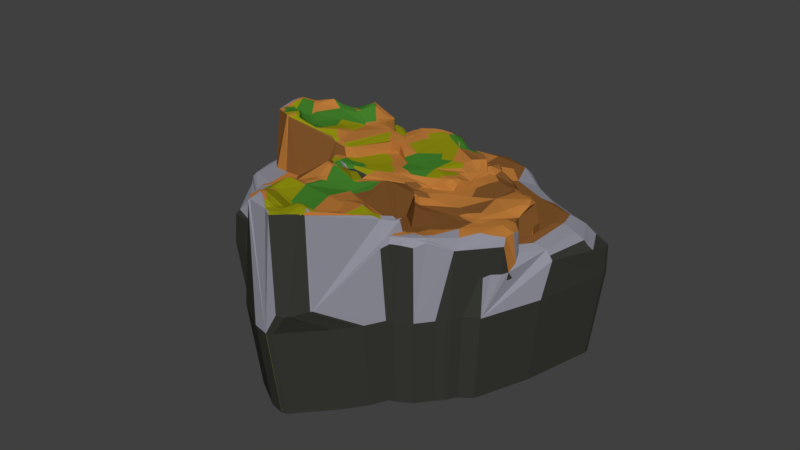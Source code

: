 # Source: island01-rocky_sands.blend  (saved by Blender 2.80.75; exported with 4.5.12 LTS)
import bpy
from mathutils import Matrix  # noqa: F401  (used for matrix-valued properties, if any)

bpy.ops.wm.read_factory_settings(use_empty=True)
scene = bpy.context.scene
scene.name = 'Scene'

# ---- collections
col_collection_1 = bpy.data.collections.new('Collection 1'); scene.collection.children.link(col_collection_1)

# ---- materials (node trees are filled in below, after node groups)
mat_material = bpy.data.materials.new('Material')
mat_material.alpha_threshold = 0.0
mat_material.use_transparent_shadow = False
mat_material.diffuse_color = (0.03817, 0.03968, 0.03248, 1.0)
mat_material.roughness = 0.5
mat_material.specular_intensity = 0.0
mat_material_006 = bpy.data.materials.new('Material.006')
mat_material_006.alpha_threshold = 0.0
mat_material_006.use_transparent_shadow = False
mat_material_006.diffuse_color = (0.281, 0.281, 0.3343, 1.0)
mat_material_006.roughness = 0.5
mat_material_006.specular_intensity = 0.0
mat_material_000 = bpy.data.materials.new('Material.000')
mat_material_000.alpha_threshold = 0.0
mat_material_000.use_transparent_shadow = False
mat_material_000.diffuse_color = (0.4869, 0.1917, 0.04073, 1.0)
mat_material_000.roughness = 0.5
mat_material_000.specular_intensity = 0.0
mat_material_012 = bpy.data.materials.new('Material.012')
mat_material_012.alpha_threshold = 0.0
mat_material_012.use_transparent_shadow = False
mat_material_012.diffuse_color = (0.281, 0.2804, 0.005805, 1.0)
mat_material_012.roughness = 0.5
mat_material_012.specular_intensity = 0.0
mat_material_013 = bpy.data.materials.new('Material.013')
mat_material_013.alpha_threshold = 0.0
mat_material_013.use_transparent_shadow = False
mat_material_013.diffuse_color = (0.0541, 0.214, 0.02455, 1.0)
mat_material_013.roughness = 0.5
mat_material_013.specular_intensity = 0.0
mat_material_007 = bpy.data.materials.new('Material.007')
mat_material_007.alpha_threshold = 0.0
mat_material_007.use_transparent_shadow = False
mat_material_007.diffuse_color = (0.02519, 0.09306, 0.0137, 1.0)
mat_material_007.roughness = 0.5
mat_material_007.specular_intensity = 0.01181
mat_material_002 = bpy.data.materials.new('Material.002')
mat_material_002.alpha_threshold = 0.0
mat_material_002.use_transparent_shadow = False
mat_material_002.diffuse_color = (0.2266, 0.09403, 0.02557, 1.0)
mat_material_002.roughness = 0.5
mat_material_002.specular_intensity = 0.0

# ---- material node trees

# ---- world
world_world = bpy.data.worlds.new('World'); scene.world = world_world
world_world.color = (0.05088, 0.05088, 0.05088)
world_world.use_sun_shadow = False
world_world.sun_shadow_jitter_overblur = 0.0
world_world.cycles.sampling_method = 'MANUAL'

# ---- meshes
me_sphere_004 = bpy.data.meshes.new('Sphere.004')
me_sphere_004.from_pydata([(-0.8304, -0.6891, 0.6241), (-0.6327, -0.07467, 0.4899), (0.09517, 0.546, 0.7208), (0.04196, 0.5977, 0.7128), (0.6825, -0.8668, 0.8132), (-0.1637, -1.341, 0.76), (0.02488, -1.349, 0.5285), (0.1962, -1.205, 0.8014), (0.3488, -0.7112, 0.7276), (0.09115, -0.4898, 0.7148), (-0.6995, -1.043, 0.2373), (-0.5375, -1.202, 0.3899), (0.2198, -1.238, 0.8062), (-0.5253, -1.266, -0.03662), (-0.4824, -1.274, 0.02127), (0.2715, 0.5275, 0.6873), (0.8708, -0.8343, 0.8477), (-0.4533, -0.5786, 0.6417), (-0.1536, -1.263, 0.762), (0.06141, -1.129, 0.7651), (0.6307, -1.114, 0.8439), (-0.752, -0.4131, 0.3429), (-0.3191, -1.37, 0.8092), (0.2105, 0.6371, 0.6989), (0.5424, -1.164, 0.8184), (0.6182, -0.5083, 0.8729), (-0.225, 0.2107, 0.588), (0.4085, -1.2, 0.8329), (0.001472, 0.1035, 0.563), (0.9591, -0.6881, 0.33), (0.8387, -0.8412, 0.8529), (0.1398, -0.7825, 0.2468), (0.7698, -0.9975, 0.8753), (0.00645, -1.23, 0.7468), (-0.2454, 0.4897, 0.2572), (0.8466, -0.7464, 0.8354), (0.3517, -0.3097, 0.4654), (0.5855, -0.6014, 0.818), (0.6995, -0.6658, 0.8394), (0.9296, -0.9449, 0.4741), (0.7644, -0.5547, 0.8503), (0.155, 0.4676, 0.6658), (-0.365, -0.07203, 0.5667), (0.5744, -1.198, 0.8299), (1.73, -0.6929, 0.1305), (1.903, -0.3574, -0.2562), (1.911, -0.1309, -0.1036), (1.343, -0.4902, 0.1487), (1.479, -0.8218, -0.151), (1.888, 0.1441, 0.3157), (1.162, -0.9745, -0.005219), (0.1404, -0.7818, 0.2171), (0.1405, -0.7805, 0.2468), (0.1432, -0.7787, 0.2473), (-0.3717, -0.201, 0.6181), (-0.6122, -0.8873, 0.5472), (-0.2748, -1.362, 0.7973), (-0.1774, -1.298, 0.7859), (-0.2613, -1.393, 0.6912), (-0.6112, -1.124, 0.3048), (0.3508, -1.228, 0.833), (0.41, -1.334, 0.7001), (0.304, -1.215, 0.8326), (0.4499, -1.205, 0.8325), (0.2071, -1.221, 0.8041), (0.1241, -1.236, 0.7704), (0.01285, -1.173, 0.7502), (-0.02346, -1.28, 0.6866), (0.09379, -1.289, 0.665), (0.625, -0.6136, 0.8476), (0.6792, -0.6693, 0.8246), (0.7165, -0.7447, 0.8233), (0.7921, -0.839, 0.8422), (0.7828, -0.7766, 0.8282), (0.8482, -0.7932, 0.8409), (0.8139, -0.9046, 0.8661), (0.8542, -0.8481, 0.8524), (0.874, -0.7949, 0.8391), (0.8253, -0.9792, 0.7747), (0.8995, -0.7967, 0.7461), (0.8275, -0.6719, 0.8403), (0.8924, -0.715, 0.7489), (0.5855, -0.4624, 0.8606), (0.6564, -0.529, 0.8674), (0.6478, -0.455, 0.85), (0.3993, -0.4719, 0.7883), (0.5537, -1.182, 0.8215), (0.7079, -1.087, 0.8661), (0.7086, -1.062, 0.8699), (0.9001, -1.12, 0.3366), (0.792, -1.074, 0.7542), (-0.02278, -0.8429, 0.7036), (0.07822, -0.2972, 0.6286), (-0.1175, -1.231, 0.7686), (-0.2277, -1.307, 0.7981), (-0.3181, -1.182, 0.6566), (-0.3442, -1.409, 0.6291), (-0.1742, -1.305, 0.7671), (0.1575, -1.179, 0.7908), (0.2355, -1.284, 0.708), (0.5182, -0.8095, 0.7504), (0.6286, -0.7525, 0.7937), (0.6509, -0.641, 0.8368), (0.7451, -0.9492, 0.8589), (0.8546, -0.5727, 0.7145), (0.3796, -0.3289, 0.7071), (0.7146, -0.6181, 0.8489), (0.6069, -0.5391, 0.8587), (0.2888, -0.393, 0.7744), (0.5799, -1.147, 0.8251), (0.4566, -1.126, 0.8123), (-0.1185, -0.2791, 0.5965), (-0.2838, -0.9079, 0.6757), (0.8848, -0.8674, 0.7564), (-0.0313, -1.346, 0.6706), (-0.07936, -1.274, 0.7454), (-0.078, -1.231, 0.7467), (0.03681, -1.413, 0.3771), (-0.8008, -0.8365, 0.5288), (-0.9046, -0.6888, 0.1728), (-0.8114, -0.9624, 0.1355), (-0.836, -0.5785, 0.5454), (-0.4906, -0.1661, 0.5118), (-0.605, -0.3854, 0.5584), (-0.4846, -1.277, 0.03593), (-0.5055, -1.269, 0.06297), (-0.4087, -1.262, -0.1455), (-0.4607, -1.279, 0.05634), (-0.7078, -0.6443, 0.6354), (-0.6142, -1.271, 0.021), (0.09156, -1.358, 0.4147), (-0.5029, -0.971, 0.5869), (-0.4901, -1.363, 0.2935), (0.2415, -0.8862, 0.731), (0.6925, -1.272, 0.6486), (-0.1879, -0.5327, 0.6588), (-0.7728, -0.03307, 0.3567), (0.1869, 0.4939, 0.6955), (0.2632, 0.5086, 0.6725), (0.3459, 0.6297, 0.6883), (0.4062, 0.6634, 0.6452), (0.06879, 0.5693, 0.7192), (0.1325, 0.5652, 0.7155), (0.01478, 0.6202, 0.5892), (-0.04342, 0.5862, 0.5946), (0.08915, 0.614, 0.71), (-0.05921, 0.4068, 0.6425), (0.0582, 0.3159, 0.6009), (0.2241, 0.5005, 0.6847), (0.2727, 0.7145, 0.5314), (0.239, 0.5649, 0.697), (0.1147, 0.5197, 0.7066), (-0.02983, 0.4945, 0.681), (-0.2624, 0.36, 0.5105), (-0.5576, 0.1489, 0.4305), (-0.7058, 0.1302, 0.09051), (-0.7454, -0.2694, 0.3362), (0.1393, -0.7821, 0.2541), (-0.4653, 0.04763, 0.5198), (-0.3245, 0.003782, 0.5544), (-0.4669, -0.07654, 0.5177), (-0.07006, -0.05908, 0.5373), (0.0707, -0.1211, 0.5264), (-0.6501, -0.241, 0.4527), (0.2988, -0.1362, 0.565), (-0.1428, -0.1216, 0.5551), (-0.8958, -0.5223, -0.07433), (1.716, -0.3984, 0.05379), (1.852, 0.1714, 0.3037), (1.865, 0.2019, 0.1976), (1.903, -0.238, -0.1887), (1.779, 0.1688, 0.3046), (1.748, 0.01775, 0.163), (1.934, 0.1518, 0.1356), (0.965, -0.4983, 0.1443), (1.819, -0.5717, 0.03531), (1.781, -0.748, -0.3208), (1.919, -0.4945, -0.358), (1.653, -0.7718, 0.05178), (1.601, -0.6329, 0.142), (1.704, -0.2613, 0.09344), (1.998, 0.01298, -0.2), (1.379, -1.049, -0.4935), (1.367, -0.9165, -0.1577), (1.288, -0.8657, -0.04167), (0.1392, -0.7834, 0.2244), (0.1426, -0.7796, 0.2249), (0.1399, -0.7814, 0.2244), (0.8736, -0.5007, 0.2267), (1.065, -0.6432, 0.1902), (0.8399, -1.057, -0.01012), (1.036, -0.9659, 0.1188), (1.127, -0.7766, 0.08188), (1.056, -0.8372, 0.08628), (0.7752, -0.4474, 0.0665), (0.1427, -0.7783, 0.2546), (1.349, -0.7326, 0.06479), (0.9766, -0.7874, 0.4107), (0.1421, -0.7803, 0.2546), (0.9634, -1.1, -0.01636), (0.7447, -0.5032, 0.4471), (-0.9458, -0.6488, -0.03784), (-0.7288, -0.528, 0.5942), (-0.4776, -0.2162, 0.578), (-0.4812, -1.275, 0.0764), (-0.7381, -1.08, -0.06612), (-0.7222, -0.7957, 0.5936), (-0.5794, -1.012, 0.4985), (-0.3878, -1.037, 0.6533), (-0.2266, -1.384, 0.7346), (-0.3022, -1.43, 0.5702), (-0.18, -1.289, 0.7777), (-0.623, -1.199, 0.07409), (0.3165, -1.223, 0.8334), (0.3262, -1.284, 0.7687), (0.2741, -1.194, 0.8174), (-0.07163, -1.213, 0.7543), (0.04009, -1.305, 0.5978), (0.6811, -0.7258, 0.8106), (0.84, -0.8997, 0.8392), (0.8819, -0.7209, 0.7979), (0.9157, -0.6792, 0.6491), (0.7654, -0.4898, 0.6685), (0.07843, -1.398, 0.2814), (0.5541, -1.364, 0.5767), (-0.8761, -0.7661, 0.423), (-0.2295, -0.1607, 0.6006), (-0.4808, -1.261, -0.08107), (0.1421, -1.217, 0.778), (0.4192, -0.8932, 0.7498), (0.7727, -0.6671, 0.841), (0.8138, -0.7979, 0.8382), (0.7904, -0.8961, 0.8586), (0.6371, -0.573, 0.8623), (0.512, -0.4602, 0.8368), (0.2291, -0.3207, 0.7153), (0.9389, -1.142, 0.04887), (0.8044, -1.158, 0.6039), (0.7808, -1.047, 0.8223), (-0.0449, -1.298, 0.7084), (-0.5572, -1.364, 0.0652), (-0.3559, -1.33, 0.6679), (-0.02417, -1.388, 0.5699), (0.5272, -0.7246, 0.7603), (-0.1863, -0.7707, 0.6701), (-0.8012, -0.1478, 0.2667), (0.1415, -0.7801, 0.2569), (0.4122, 0.6505, 0.6674), (0.3896, 0.7056, 0.5187), (0.1369, 0.6997, 0.4832), (0.02612, 0.6175, 0.6562), (-0.7094, 0.06671, 0.3096), (-0.05644, 0.3024, 0.6049), (0.1594, 0.526, 0.7102), (0.03475, 0.5238, 0.6994), (-0.1016, 0.4961, 0.6207), (-0.4487, 0.1778, 0.5009), (0.1835, 0.2682, 0.6017), (-0.2124, -0.05963, 0.5519), (-0.4227, -0.01828, 0.5248), (-0.5201, -0.1528, 0.5033), (-0.7301, -0.3085, 0.3229), (1.779, -0.8053, -0.5314), (1.54, -0.7271, 0.1007), (1.927, -0.0397, -0.4171), (1.73, -0.5413, 0.1001), (1.793, -0.2903, 0.005035), (1.835, 0.2213, 0.2411), (1.92, 0.1967, 0.07661), (1.967, -0.1956, -0.4194), (1.818, -0.6747, -0.07057), (1.883, 0.08967, 0.1743), (0.9927, -0.4179, 0.1576), (1.313, -1.038, -0.227), (1.386, -0.8772, -0.171), (0.1392, -0.7825, 0.2335), (0.1419, -0.7796, 0.2338), (0.9122, -1.107, -0.1053), (0.7298, -0.4657, 0.1138), (0.8535, -0.5153, 0.1699), (0.8976, -0.5667, 0.2791), (0.9678, -1.041, -0.006007), (1.025, -0.8616, 0.1849), (1.153, -0.7344, 0.1133), (1.143, -0.826, 0.03691), (0.3644, -0.1473, 1.03), (0.3923, -0.2113, 1.023), (0.6282, -0.2655, 1.133), (0.8309, -0.03448, 1.126), (0.3176, 0.4839, 1.076), (0.3616, 0.5553, 1.084), (0.3673, 0.5443, 1.094), (0.4158, 0.5067, 1.126), (0.2963, 0.401, 1.068), (0.7465, -0.2813, 1.155), (0.7909, -0.2442, 1.168), (0.7485, -0.2943, 1.148), (1.019, -0.2762, 1.132), (1.264, -0.4267, 1.175), (1.172, -0.2901, 1.245), (1.047, -0.1611, 1.166), (1.087, -0.1659, 1.202), (1.022, -0.2346, 1.152), (1.744, -0.1784, 1.078), (1.291, -0.2247, 1.553), (1.309, -0.1955, 1.574), (1.281, -0.2097, 1.547), (1.361, -0.2154, 1.6), (1.344, -0.1932, 1.594), (1.415, -0.2244, 1.606), (1.403, -0.2232, 1.608), (1.412, -0.2377, 1.605), (1.407, -0.2077, 1.601), (1.4, -0.2372, 1.607), (1.397, -0.2613, 1.586), (1.378, -0.1642, 1.584), (1.423, 0.00311, 1.403), (1.324, -0.01027, 1.428), (1.131, -0.4597, 1.092), (1.139, -0.4606, 1.102), (1.711, -0.003594, 1.138), (1.868, 0.8319, 1.669), (1.141, 0.8539, 1.348), (1.079, 0.8765, 1.383), (1.04, 0.9781, 1.618), (0.961, 0.6733, 1.276), (0.8227, 0.8085, 1.405), (0.7265, 0.5362, 1.371), (0.7542, 0.5296, 1.379), (0.9615, 0.4832, 1.296), (0.9353, 0.4266, 1.296), (0.8624, 0.3033, 1.181), (0.7494, 0.3579, 1.175), (0.7645, 0.3322, 1.164), (1.722, 0.307, 1.498), (1.75, 0.3573, 1.518), (1.655, 0.3454, 1.688), (1.72, 0.5664, 1.629), (1.698, 0.4861, 1.668), (1.711, 0.5604, 1.633), (1.755, 0.5703, 1.605), (1.631, 0.3625, 1.725), (1.639, 0.3589, 1.719), (1.624, 0.3714, 1.719), (1.613, 0.3371, 1.702), (1.621, 0.33, 1.695), (1.607, 0.3461, 1.704), (1.512, 0.2649, 1.508), (1.508, 0.241, 1.482), (1.439, 0.2033, 1.425), (1.527, 0.2019, 1.458), (1.561, 0.2192, 1.481), (1.456, 0.09231, 1.403), (1.417, 0.04476, 1.4), (1.369, 0.07345, 1.395), (1.348, 0.06842, 1.39), (1.479, 0.07035, 1.391), (1.472, 0.04583, 1.381), (1.631, 0.5792, 1.606), (1.479, 0.6646, 1.412), (1.44, 0.7471, 1.383), (1.3, 0.9628, 1.766), (1.277, 0.9529, 1.763), (1.433, 0.9853, 1.615), (1.545, 1.01, 1.698), (1.458, 1.032, 1.661), (1.509, 1.05, 1.681), (1.648, 0.9859, 1.788), (1.593, 1.069, 1.695), (1.63, 0.9865, 1.786), (1.677, 0.8543, 1.826), (1.716, 0.8808, 1.822), (1.702, 0.8813, 1.826), (1.407, 1.144, 1.698), (1.53, 1.162, 1.701), (1.511, 1.158, 1.706), (1.505, 1.229, 1.668), (1.521, 1.23, -0.3543), (1.308, 1.196, 1.719), (1.17, 1.183, 1.72), (1.198, 1.178, 1.735), (1.224, 1.04, 1.809), (1.205, 1.028, 1.808), (1.18, 1.05, 1.803), (1.229, 1.005, 1.805), (1.169, 0.9881, 1.735), (1.131, 1.125, 1.751), (1.075, 1.018, 1.679), (1.178, 0.3506, 1.281), (1.312, 0.06796, 1.373), (1.938, 0.3052, 1.334), (1.973, 0.378, 1.316), (1.968, 0.3512, 1.322), (1.737, 0.6296, 1.635), (1.721, 0.8219, 1.829), (1.733, 0.7932, 1.817), (1.759, 0.7954, 1.808), (1.776, 0.8093, 1.798), (1.764, 0.8237, 1.809), (1.775, 0.7963, 1.795), (1.71, 0.8022, 1.82), (1.692, 0.6094, 1.63), (1.71, 0.6176, 1.633), (1.688, 0.6471, 1.641), (1.845, 0.9502, 1.64), (1.097, 0.006228, 1.111), (1.048, 0.0241, 1.08), (0.5196, 0.5868, 1.123), (0.5396, 0.543, 1.148), (0.5047, 0.578, 1.116), (0.5088, 0.5341, 1.133), (0.9674, -0.2153, 1.147), (1.026, 0.01318, 1.071), (1.041, 0.01156, 1.075), (1.034, 0.01156, 1.073), (1.029, 0.03733, 1.072), (0.5492, -0.4193, 0.9643), (0.3328, 0.5268, 1.074), (1.19, -0.3608, 1.197), (1.059, -0.1597, 1.174), (1.348, -0.1738, 1.59), (1.367, -0.1812, 1.596), (1.388, -0.2359, 1.606), (1.398, -0.25, 1.601), (1.41, 0.001424, 1.411), (1.14, 0.8106, 1.312), (1.158, 0.8348, 1.331), (1.213, 0.7258, 1.293), (0.8749, 0.8654, 1.421), (0.8714, 0.892, 1.434), (0.9856, 0.829, 1.369), (0.7618, 0.5027, 1.366), (0.7347, 0.5103, 1.361), (1.054, 0.4275, 1.276), (0.8088, 0.2875, 1.145), (1.816, 0.3863, 1.44), (1.651, 0.3625, 1.709), (1.668, 0.3994, 1.697), (1.503, 0.2133, 1.457), (1.472, 0.2646, 1.462), (1.463, 0.3024, 1.464), (1.584, 0.223, 1.483), (1.382, 0.04121, 1.403), (1.63, 0.6098, 1.598), (1.419, 0.7489, 1.365), (1.399, 1.008, 1.663), (1.295, 0.9365, 1.503), (1.44, 1.016, 1.648), (1.48, 0.9691, 1.64), (1.43, 1.067, 1.681), (1.542, 1.103, 1.686), (1.588, 1.11, 1.68), (1.538, 1.058, 1.687), (1.575, 1.02, 1.718), (1.612, 0.9847, 1.778), (1.372, 1.181, 1.701), (1.512, 1.209, 1.684), (1.157, 1.165, 1.736), (1.134, 1.167, 1.71), (1.277, 0.9915, 1.793), (1.251, 0.9817, 1.793), (1.23, 0.945, 1.507), (1.212, 0.9937, 1.793), (1.164, 1.037, 1.795), (1.174, 1.088, 1.79), (1.158, 1.071, 1.791), (1.106, 1.086, 1.743), (1.122, 1.026, 1.742), (1.1, 1.008, 1.679), (0.6038, 0.5738, 1.23), (0.6009, 0.6407, 1.241), (1.802, 0.7362, 1.725), (1.755, 0.7838, 1.804), (1.741, 0.8232, 1.824), (1.729, 0.6502, 1.653), (1.719, 0.6215, 1.635), (1.691, 0.6316, 1.635), (1.615, 1.251, -0.5021), (1.831, 0.9396, 1.677), (0.5176, 0.5361, 1.136), (1.023, -0.1607, 1.156), (1.75, 0.8397, 1.818), (1.705, 0.8378, 1.831), (1.787, 0.6438, 1.618), (1.701, 0.5852, 1.63), (1.692, 0.582, 1.63), (1.678, 0.578, 1.629), (1.054, 1.002, 1.651), (1.651, 0.6615, 1.624), (1.45, 0.02588, 1.386), (1.44, 0.02519, 1.392), (1.32, -0.1591, 1.569), (1.387, -0.2496, 1.601), (1.161, -0.4771, 1.095), (1.675, 0.04295, 1.16), (1.677, 0.07687, 1.148), (1.976, 0.604, 1.274), (0.9976, 0.3975, 1.262), (1.375, 1.042, 1.712), (1.145, 1.056, 1.786), (1.742, 0.7818, 1.808), (0.5214, 0.6076, 1.113), (1.684, 0.8304, 1.824), (1.408, 0.781, 1.37), (1.648, 0.627, 1.611), (1.367, 0.02096, 1.411), (1.021, 0.05443, 1.073), (0.9901, 0.07689, 1.072), (0.401, -0.274, 0.5627), (0.4924, 0.7045, 0.3217), (0.4068, -0.302, 0.4321), (0.6748, -0.4688, 0.4503), (0.4215, -0.344, 0.4622), (0.7359, -0.4503, 0.2897), (0.4174, -0.3337, 0.4354), (0.4186, -0.3389, 0.4145), (0.4176, -0.3377, 0.3924), (0.4128, -0.3249, 0.3691), (1.799, 0.2117, 0.2817), (1.764, 0.1903, 0.2963), (1.745, 0.1788, 0.3011), (1.662, 0.08912, 0.1947), (1.688, 0.09425, 0.2082), (1.632, 0.1141, 0.2058), (1.681, 0.07574, 0.1897), (1.681, 0.0737, 0.1879), (1.52, 0.05185, 0.2173), (1.679, 0.04914, 0.1835), (1.829, 0.2302, 0.2317), (0.7122, -0.4668, 0.1955), (1.043, -0.3188, 0.1739), (1.079, -0.3791, 0.1591), (0.8929, -0.3864, 0.1679), (1.85, 0.2375, -0.537), (0.7244, -0.4654, 0.1314), (0.7277, -0.4649, 0.1147), (1.395, -0.3827, 0.1591), (1.453, -0.3638, 0.1456), (1.719, -0.01283, 0.1646), (1.723, -0.03835, 0.1618), (1.7, -0.2378, 0.1054), (1.319, -0.4089, 0.1551), (1.251, -0.3133, 0.1626), (1.249, -0.3206, 0.1621), (0.8136, -0.4242, 0.1304), (1.749, -0.1624, 0.08179), (1.736, -0.2062, 0.07857), (1.154, -0.4764, 0.148), (1.133, -0.4628, 0.149), (1.111, -0.4295, 0.1518), (0.7775, -0.4435, 0.07387), (0.7703, -0.4473, 0.06405), (0.7739, -0.4456, 0.06628), (0.4056, 0.6107, 0.6843), (0.3001, 0.4993, 0.6806), (0.3054, 0.5155, 0.6819), (0.4395, 0.6405, 0.6572), (0.2924, 0.4786, 0.6637), (0.2659, 0.3995, 0.6469), (0.2546, 0.3667, 0.6359), (0.261, 0.3367, 0.6263), (0.3351, -0.03681, 0.5901), (0.3705, -0.1842, 0.6), (0.3775, -0.2003, 0.5956), (0.6931, -0.4457, 0.7184), (0.4202, -0.3343, 0.5335), (0.4292, -0.3461, 0.7292), (0.4359, -0.3633, 0.7705), (0.4464, -0.3916, 0.8133), (0.564, -0.4618, 0.8536), (0.5503, -0.4672, 0.8485), (0.5319, -0.4608, 0.8433), (0.6386, -0.4515, 0.8485), (0.6435, -0.4518, 0.8469), (0.5774, -0.4569, 0.8575), (0.5128, -0.4546, 0.8367), (-0.1748, -1.422, -1.038), (-0.3707, -1.466, -1.038), (-0.2903, -1.466, -1.038), (-0.4494, -1.434, -1.038), (-0.8202, -0.03238, -1.038), (-0.7733, 0.06804, -1.038), (-0.7557, -0.3672, -1.038), (-0.7679, -0.4249, -1.038), (-0.7577, -0.3811, -1.038), (-0.8246, -0.1657, -1.038), (-0.714, -1.105, -1.038), (-0.6864, -1.088, -1.038), (-0.6726, -1.108, -1.038), (-0.6272, -1.2, -1.038), (-0.8977, -0.7697, -1.038), (-0.8408, -0.9352, -1.038), (-0.6982, 0.146, -1.038), (-0.5477, -1.396, -1.038), (-0.4622, -1.279, -1.038), (-0.4773, -1.278, -1.038), (-0.6072, -1.295, -1.038), (-0.4743, -1.257, -1.038), (-0.5284, -1.264, -1.038), (-0.9549, -0.672, -1.038), (-0.7395, -1.083, -1.038), (-0.8814, -0.5069, -1.038), (-0.9106, -0.5371, -1.038), (-0.4975, -1.271, -1.038), (-0.334, -1.251, -1.038), (0.126, 0.7057, -1.038), (0.3391, 0.7376, -1.038), (-0.08238, 0.5903, -1.038), (-0.1987, 0.5404, -1.038), (-0.2374, 0.5169, -1.038), (-2.195, -0.6696, -1.586), (-1.965, -1.766, -1.703), (-1.93, -1.743, -1.521), (-1.877, -1.708, -1.338), (-1.771, -1.562, -1.139), (-1.598, -1.67, -1.05), (0.5181, 1.985, -1.885), (0.8625, 2.084, -1.885), (-0.03162, 1.662, -1.703), (0.4849, 1.957, -1.703), (0.851, 2.023, -1.703), (1.244, 1.872, -1.703), (0.7773, 1.868, -1.156), (1.241, 1.763, -1.156), (1.691, 1.454, -1.156), (0.2161, 1.723, -1.014), (0.04094, 1.565, -0.9618), (0.1618, 1.297, -0.7807), (0.3861, 1.315, -0.6319), (0.3436, 1.807, -1.014), (0.6442, 1.811, -0.9618), (0.7127, 1.775, -0.7921), (1.236, 1.746, -0.9742), (1.236, 1.731, -0.7921), (0.7723, 1.56, -0.6079), (1.242, 1.674, -0.6611), (0.6477, 1.11, -0.6464), (1.626, 1.411, -0.7921), (2.114, 0.9133, -0.9742), (2.054, 0.8737, -0.7921), (1.549, 1.305, -0.6043), (-1.65, -2.742, -1.941), (-1.618, -2.79, -1.941), (-1.739, -2.491, -1.882), (-1.304, -2.752, -1.882), (-0.06376, -2.498, -1.885), (0.4053, -2.588, -1.885), (-1.718, -2.423, -1.703), (-1.657, -2.383, -1.521), (-1.23, -2.695, -1.703), (-1.209, -2.63, -1.521), (-0.5772, -2.494, -1.521), (-1.535, -2.303, -1.338), (-1.33, -2.219, -1.16), (-1.035, -2.332, -1.102), (-1.143, -2.524, -1.338), (-1.079, -2.435, -1.223), (-0.6238, -2.423, -1.338), (-0.7226, -2.344, -1.16), (-0.07301, -2.439, -1.521), (-0.08377, -2.408, -1.338), (-0.07039, -2.349, -1.156), (1.016, -2.427, -1.521), (0.3833, -2.496, -1.338), (0.4049, -2.45, -1.156), (0.9854, -2.38, -1.338), (0.9558, -2.335, -1.156), (-1.376, -2.009, -1.05), (-0.9633, -1.978, -1.025), (-0.5807, -2.192, -1.039), (0.02772, -2.082, -0.9745), (0.375, -2.142, -0.8552), (0.633, -1.767, -0.8036), (0.4561, -2.379, -0.9742), (0.4771, -2.298, -0.8552), (0.9099, -2.265, -0.9742), (0.8417, -2.078, -0.8013), (1.871, -1.131, -1.885), (2.307, -0.6512, -1.885), (1.778, -1.147, -1.684), (1.709, -1.149, -1.521), (1.52, -1.324, -1.294), (1.484, -1.321, -1.156), (1.681, -1.134, -1.339), (1.684, -0.9501, -1.156), (2.408, 0.2875, -1.156), (2.254, -0.5713, -1.338), (2.233, -0.5389, -1.156), (2.526, -0.2083, -1.338), (2.497, -0.1963, -1.156), (1.51, -1.931, -1.521), (1.703, -1.514, -1.703), (1.684, -1.505, -1.521), (1.5, -1.792, -1.321), (1.415, -1.84, -1.156), (1.654, -1.487, -1.37), (1.401, -1.352, -0.9742), (1.126, -1.35, -0.8107), (1.664, -0.9197, -0.9742), (2.365, 0.2592, -0.9742), (2.271, 0.2286, -0.8062), (2.194, -0.4802, -0.9742), (2.105, -0.4045, -0.8062), (2.44, -0.1686, -0.9742), (2.394, -0.1478, -0.8763), (2.102, 0.4108, -0.6593), (1.314, -1.844, -0.9742), (1.176, -1.842, -0.8355), (-1.39, -1.662, 0.1093), (-1.883, -1.038, -0.0561), (-2.019, 0.1334, 0.2286), (-2.109, 0.1144, 0.2187), (-0.2645, -1.428, 0.2769), (-0.9614, -0.5819, 0.2212), (-0.9376, -1.772, -0.3675), (-0.6641, -1.714, -0.1793), (-0.5901, -1.746, -0.7051), (-0.5527, -1.707, -0.6338), (-1.879, 0.3012, 0.1873), (-1.244, -1.2, 0.1311), (-1.619, -1.393, -0.2373), (-0.3416, -1.607, 0.3376), (-2.033, 0.314, 0.2015), (-1.896, -0.4246, 0.06486), (-1.63, -0.2664, 0.03408), (-2.195, -0.254, -0.3429), (-0.9669, -0.1915, -0.08628), (-1.898, 0.1408, 0.1608), (-1.702, -0.7621, 0.03861), (0.3717, 0.9562, -0.4991), (0.1471, 1.364, -0.9759), (-0.07946, 1.527, -0.7877), (-0.1013, 0.6997, -0.4767), (-0.3766, 1.693, -0.2709), (-1.575, -0.8575, 0.102), (-1.037, -1.575, 0.01456), (-0.3193, -1.556, 0.3228), (-0.2789, -1.563, 0.192), (-0.7948, -1.736, -0.2842), (-1.167, -0.463, 0.1149), (-0.3437, -1.469, 0.3239), (-0.5337, -1.476, 0.1494), (-0.319, -1.659, 0.1155), (-0.928, -0.1761, 0.2117), (-0.9248, -0.3131, 0.2946), (-1.321, -0.6519, 0.07537), (-0.7907, -1.253, 0.173), (-1.219, -1.733, -0.008076), (-1.441, -1.738, -0.447), (-1.097, -1.83, -0.4929), (-1.507, -1.592, 0.01233), (-1.692, -0.9553, -0.02908), (-1.546, -1.223, 0.02839), (-0.5508, -1.712, -0.6157), (-0.5735, -1.728, -0.5824), (-0.5143, -1.624, -0.8394), (-0.5327, -1.689, -0.5905), (-1.352, -1.506, 0.1232), (-0.6463, -1.84, -0.6341), (-0.8766, -1.521, 0.06343), (-0.4663, -1.777, -0.2982), (-0.1768, -1.422, 0.1301), (-1.109, -0.8971, 0.1521), (-2.022, -1.153, -0.2203), (-1.903, 0.1916, 0.1974), (-1.865, 0.2798, 0.169), (-1.933, 0.4476, 0.1886), (-1.926, 0.5325, 0.1354), (-2.061, 0.1223, 0.2265), (-2.013, 0.1847, 0.222), (-2.15, 0.1021, 0.06636), (-2.155, 0.0191, 0.07297), (-2.093, 0.1739, 0.2152), (-1.983, -0.1203, 0.132), (-1.809, -0.06249, 0.08081), (-1.884, 0.2341, 0.1841), (-2.07, 0.4309, -0.004888), (-1.94, 0.2936, 0.1992), (-1.979, 0.1353, 0.211), (-2.052, -0.02995, 0.1795), (-2.074, -0.3604, -0.0307), (-2.061, -0.8076, -0.1293), (-2.143, -0.9721, -0.5484), (-1.761, -1.287, -0.2456), (-1.894, -0.7826, -0.0192), (-1.752, -0.6686, 0.02343), (-1.768, -0.8696, -0.0218), (-1.513, -0.4513, 0.002295), (-1.353, -0.3498, -0.01106), (-1.725, -1.17, -0.1019), (-1.181, -0.1266, 0.03652), (-1.499, -0.5687, 0.02432), (-1.606, -1.615, -0.7516), (0.06093, 1.145, -0.5937), (-0.4292, 1.675, -0.2856), (-0.4513, 1.71, -0.4164), (0.02474, 1.446, -0.8926), (-0.4764, 1.599, -0.2845), (-0.3433, 1.463, -0.459), (-0.3531, 1.745, -0.4929), (0.3086, 1.13, -0.6165), (0.4635, 0.9711, -1.055), (0.2983, 1.286, -1.101), (0.4, 0.8239, -0.5962), (0.2221, 0.866, -0.485), (-0.08768, 1.227, -0.5448), (-0.1669, 1.715, -0.9066), (0.4953, 0.3529, -1.268), (-1.511, -1.753, -0.7066), (-1.485, -1.448, 0.07253), (-1.632, -0.9765, 0.05253), (-0.5214, -1.656, -0.7716), (-0.5502, -1.707, -0.5658), (-0.927, -1.836, -0.7415), (-1.207, -1.625, 0.07178), (-0.8877, -1.627, -0.04546), (-0.7299, -1.448, 0.1454), (-0.2644, -1.521, 0.2456), (-0.269, -1.63, 0.04285), (-0.7253, -1.8, -0.5687), (-1.343, -1.762, -0.1386), (-1.518, -0.6843, 0.08036), (-0.5644, -1.697, -0.7599), (-1.04, -0.3246, 0.2218), (-0.5118, -1.846, -0.5796), (-0.4082, -1.617, 0.1633), (-0.8643, -1.059, 0.166), (-1.924, -1.261, -0.3312), (-1.908, 0.5297, 0.1627), (-1.98, 0.5444, -0.02053), (-2.148, 0.2816, -0.06436), (-2.14, 0.1118, 0.149), (-2.081, -1.019, -0.2783), (-1.874, -0.1891, 0.08568), (-1.954, 0.1854, 0.2155), (-2.038, 0.05628, 0.2022), (-2.103, -0.1023, 0.1052), (-2.016, -0.6762, -0.04253), (-1.674, 0.03308, 0.08169), (-1.61, -0.5973, 0.02033), (-1.797, -0.7843, -0.01307), (-1.726, -0.9763, -0.03959), (-1.711, -1.298, -0.262), (0.5203, 0.929, -1.315), (0.2765, 0.7386, -0.5359), (-0.1616, 1.607, -1.174), (0.2165, 1.06, -0.5366), (0.002844, 1.297, -0.6538), (-0.4918, 1.692, -0.3628), (-0.4082, 1.762, -0.5656), (0.02515, 1.54, -1.177), (0.4135, 1.059, -0.747), (-0.3243, 1.65, -0.4451), (-0.4159, 0.3904, -0.4657), (-1.124, -0.067, 0.6092), (-1.04, -0.08245, 0.6005), (-0.8223, 0.1219, 0.7366), (-0.9196, 0.4881, 0.7275), (-1.803, 0.3185, 0.6667), (-1.846, 0.4126, 0.6769), (-1.831, 0.4108, 0.689), (-1.759, 0.4347, 0.7284), (-1.733, 0.2398, 0.6567), (-0.7248, 0.2322, 0.7634), (-0.7324, 0.3031, 0.7795), (-0.7102, 0.2253, 0.7553), (-0.5431, 0.5144, 0.7359), (-0.2205, 0.6624, 0.788), (-0.4238, 0.6615, 0.8748), (-0.6416, 0.6224, 0.7774), (-0.6092, 0.6601, 0.8212), (-0.5833, 0.5465, 0.7595), (-0.145, 1.325, 0.6687), (-0.4087, 0.8289, 1.254), (-0.4261, 0.8674, 1.28), (-0.4309, 0.8289, 1.248), (-0.3706, 0.9063, 1.312), (-0.4049, 0.9043, 1.305), (-0.3239, 0.956, 1.32), (-0.3338, 0.9439, 1.323), (-0.3128, 0.943, 1.319), (-0.3469, 0.9585, 1.314), (-0.3214, 0.9314, 1.321), (-0.299, 0.9116, 1.295), (-0.4113, 0.9588, 1.293), (-0.5518, 1.12, 1.07), (-0.6056, 1.01, 1.1), (-0.2785, 0.5029, 0.6862), (-0.2716, 0.5113, 0.6985), (-0.3471, 1.41, 0.7428), (-1.095, 2.145, 1.398), (-1.616, 1.416, 1.002), (-1.682, 1.367, 1.045), (-1.813, 1.397, 1.334), (-1.555, 1.107, 0.9134), (-1.788, 1.058, 1.072), (-1.576, 0.773, 1.031), (-1.55, 0.7968, 1.04), (-1.36, 0.9773, 0.9373), (-1.32, 0.9115, 0.9377), (-1.244, 0.7523, 0.796), (-1.377, 0.6741, 0.7881), (-1.341, 0.6718, 0.7752), (-0.6571, 1.635, 1.187), (-0.6899, 1.698, 1.212), (-0.7428, 1.592, 1.421), (-0.924, 1.811, 1.348), (-0.8572, 1.733, 1.396), (-0.9244, 1.797, 1.353), (-0.904, 1.85, 1.319), (-0.7766, 1.58, 1.466), (-0.7673, 1.586, 1.459), (-0.7906, 1.579, 1.46), (-0.7632, 1.544, 1.438), (-0.7503, 1.547, 1.43), (-0.7766, 1.544, 1.441), (-0.7585, 1.391, 1.199), (-0.7364, 1.371, 1.166), (-0.7457, 1.274, 1.097), (-0.6834, 1.364, 1.137), (-0.6781, 1.41, 1.166), (-0.6205, 1.215, 1.07), (-0.5986, 1.142, 1.066), (-0.6604, 1.113, 1.06), (-0.6697, 1.088, 1.054), (-0.5819, 1.224, 1.054), (-0.5617, 1.2, 1.042), (-1.953, 2.06, -2.188), (-2.012, 1.96, -2.238), (-0.9984, 1.729, 1.319), (-1.19, 1.632, 1.08), (-1.302, 1.648, 1.044), (-1.618, 1.653, 1.517), (-1.624, 1.623, 1.513), (-1.55, 1.805, 1.331), (-1.499, 1.936, 1.434), (-1.581, 1.863, 1.388), (-1.564, 1.927, 1.412), (-1.404, 2.025, 1.544), (-1.527, 2.026, 1.43), (-1.416, 2.007, 1.542), (-1.248, 1.965, 1.591), (-1.249, 2.023, 1.586), (-1.259, 2.009, 1.591), (-1.731, 1.887, 1.433), (-1.665, 2.026, 1.436), (-1.674, 2.004, 1.443), (-1.751, 2.045, 1.397), (-1.852, 1.822, 1.459), (-1.933, 1.671, 1.461), (-1.909, 1.697, 1.479), (-1.75, 1.628, 1.569), (-1.75, 1.6, 1.568), (-1.79, 1.59, 1.562), (-1.711, 1.609, 1.565), (-1.734, 1.536, 1.478), (-1.901, 1.591, 1.498), (-1.83, 1.46, 1.41), (-1.075, 1.108, 0.9196), (-0.6944, 1.051, 1.033), (-0.5069, 1.855, 0.9844), (-0.4925, 1.837, -2.157), (-0.5574, 1.941, 0.9624), (-0.5336, 1.917, 0.9693), (-0.9775, 1.871, 1.356), (-1.185, 1.987, 1.594), (-1.148, 1.98, 1.58), (-1.132, 2.008, 1.569), (-1.135, 2.035, 1.556), (-1.157, 2.033, 1.57), (-1.122, 2.025, 1.553), (-1.173, 1.962, 1.584), (-0.9875, 1.812, 1.349), (-0.9833, 1.836, 1.354), (-1.029, 1.833, 1.363), (-2.062, 1.601, -2.085), (-2.044, 1.494, -2.253), (-1.232, 2.202, 1.362), (-0.7789, 0.7879, 0.7093), (-0.8306, 0.7504, 0.6716), (-1.769, 0.5959, 0.7248), (-1.711, 0.5864, 0.7547), (-1.771, 0.5747, 0.7155), (-1.723, 0.5487, 0.7369), (-0.6408, 0.5036, 0.7535), (-0.8346, 0.7203, 0.6609), (-0.8223, 0.7351, 0.6656), (-0.8274, 0.7275, 0.6627), (-0.8572, 0.7401, 0.6609), (-0.719, -0.06457, 0.5288), (-1.836, 0.3635, 0.6645), (-0.3387, 0.632, 0.8152), (-0.6345, 0.636, 0.7867), (-0.422, 0.9217, 1.3), (-0.4016, 0.9358, 1.307), (-0.3311, 0.9199, 1.32), (-0.3096, 0.9207, 1.314), (-0.5587, 1.106, 1.079), (-1.573, 1.384, 0.9578), (-1.585, 1.42, 0.9812), (-1.436, 1.401, 0.934), (-1.811, 1.151, 1.091), (-1.84, 1.166, 1.108), (-1.697, 1.239, 1.028), (-1.517, 0.7862, 1.024), (-1.543, 0.7636, 1.018), (-1.239, 1.034, 0.9124), (-1.264, 0.6865, 0.752), (-0.674, 1.786, 1.115), (-0.7629, 1.6, 1.446), (-0.7892, 1.643, 1.432), (-0.7121, 1.346, 1.136), (-0.7858, 1.35, 1.142), (-0.8301, 1.367, 1.145), (-0.6658, 1.436, 1.168), (-0.6185, 1.105, 1.07), (-1.031, 1.748, 1.31), (-1.318, 1.629, 1.023), (-1.597, 1.786, 1.39), (-1.595, 1.63, 1.193), (-1.577, 1.832, 1.371), (-1.501, 1.842, 1.361), (-1.637, 1.857, 1.413), (-1.596, 1.997, 1.418), (-1.572, 2.049, 1.411), (-1.553, 1.962, 1.419), (-1.488, 1.974, 1.458), (-1.426, 1.988, 1.531), (-1.793, 1.876, 1.437), (-1.725, 2.039, 1.416), (-1.924, 1.646, 1.48), (-1.941, 1.624, 1.448), (-1.664, 1.649, 1.55), (-1.672, 1.615, 1.55), (-1.648, 1.569, 1.198), (-1.71, 1.584, 1.551), (-1.788, 1.566, 1.553), (-1.833, 1.61, 1.547), (-1.827, 1.582, 1.548), (-1.878, 1.539, 1.489), (-1.805, 1.514, 1.488), (-1.802, 1.479, 1.41), (-1.698, 0.6732, 0.8559), (-1.769, 0.7162, 0.8693), (-1.042, 2.011, 1.466), (-1.123, 1.996, 1.564), (-1.173, 2.009, 1.588), (-1.004, 1.878, 1.378), (-0.9812, 1.848, 1.355), (-1.011, 1.826, 1.355), (-1.819, 2.179, -3.075), (-2.036, 1.417, -2.293), (-1.23, 2.181, 1.407), (-1.719, 0.5591, 0.74), (-0.6587, 0.5977, 0.7652), (-1.183, 2.03, 1.581), (-1.212, 1.982, 1.597), (-0.9576, 1.933, 1.335), (-0.9567, 1.804, 1.35), (-0.9596, 1.793, 1.35), (-0.9649, 1.776, 1.348), (-1.827, 1.428, 1.376), (-1.069, 1.805, 1.342), (-2.063, 1.632, -2.085), (-0.5562, 1.164, 1.048), (-0.5628, 1.152, 1.056), (-0.4562, 0.9033, 1.275), (-0.3174, 0.9097, 1.314), (-0.2398, 0.5221, 0.6898), (-0.4192, 1.406, 0.7705), (-0.4524, 1.431, 0.7552), (-0.7868, 2.099, 0.911), (-1.247, 0.9553, 0.8961), (-2.024, 1.912, -2.125), (-2.031, 1.897, -2.225), (-1.647, 1.784, 1.451), (-1.821, 1.559, 1.541), (-1.13, 1.981, 1.568), (-1.789, 0.6121, 0.7124), (-1.219, 1.955, 1.588), (-1.358, 1.638, 1.029), (-1.036, 1.779, 1.327), (-0.6083, 1.075, 1.08), (-0.8802, 0.7436, 0.6627), (-0.9243, 0.7275, 0.6613), (-0.9696, -0.1165, 0.03369), (-1.909, 0.6489, -0.2634), (-0.9369, -0.1298, -0.1273), (-0.8838, -0.1436, -0.09029), (-0.8972, -0.1407, -0.1233), (-0.891, -0.1431, -0.1491), (-0.893, -0.1433, -0.1763), (-0.9094, -0.1395, -0.205), (-0.5072, 1.648, -0.3128), (-0.5093, 1.597, -0.2947), (-0.5104, 1.57, -0.2889), (-0.4754, 1.424, -0.42), (-0.4629, 1.454, -0.4034), (-0.5217, 1.41, -0.4063), (-0.4488, 1.434, -0.4262), (-0.4468, 1.432, -0.4284), (-0.5348, 1.253, -0.3921), (-0.4229, 1.414, -0.4338), (-0.5051, 1.692, -0.3744), (-0.4832, 0.5096, -0.4456), (-0.3962, 0.5058, -0.4638), (-0.5167, 0.3099, -0.453), (-0.4984, 1.718, -1.322), (-0.4966, 1.733, -2.158), (-0.176, 0.8261, -0.4639), (-0.1549, 0.8993, -0.4805), (-0.3323, 1.412, -0.4571), (-0.3028, 1.399, -0.4605), (-0.1144, 1.239, -0.53), (-0.2013, 0.7304, -0.4688), (-0.3455, 0.727, -0.4595), (-0.3398, 0.7193, -0.4602), (-0.158, 1.34, -0.5592), (-0.1223, 1.297, -0.5631), (-0.2454, 0.5152, -0.4775), (-0.274, 0.5028, -0.4763), (-0.3228, 0.5037, -0.4729), (-1.872, 0.4956, 0.1835), (-1.831, 0.3111, 0.179), (-1.844, 0.3277, 0.1806), (-1.879, 0.5508, 0.1501), (-1.815, 0.2891, 0.1581), (-1.752, 0.2075, 0.1375), (-1.726, 0.1735, 0.1239), (-1.691, 0.1594, 0.1121), (-1.258, -0.0212, 0.06749), (-1.082, -0.08609, 0.0796), (-1.061, -0.09005, 0.07423), (-0.8946, -0.1383, -0.002289), (-0.8764, -0.1372, 0.239), (-0.8542, -0.1421, 0.2898), (-0.818, -0.1508, 0.3426), (-0.1891, -1.495, -1.94), (-0.08351, -1.353, -1.94), (-0.2793, -1.725, -1.94), (-0.2237, -1.643, -1.94), (-2.055, -1.201, -1.94), (-2.126, -1.084, -1.94), (-1.668, -1.365, -1.94), (-1.618, -1.417, -1.94), (-1.656, -1.376, -1.94), (-0.02537, -1.219, -1.94), (-1.922, -1.297, -1.94), (-0.8848, -1.828, -1.94), (-0.8832, -1.789, -1.94), (-0.8528, -1.788, -1.94), (-0.7277, -1.805, -1.94), (-1.354, -1.786, -1.94), (-1.145, -1.842, -1.94), (-2.154, -0.9536, -1.94), (-0.4722, -1.858, -1.94), (-0.5332, -1.69, -1.94), (-0.5446, -1.705, -1.94), (-0.6162, -1.85, -1.94), (-0.5642, -1.688, -1.94), (-0.5945, -1.748, -1.94), (-1.493, -1.778, -1.94), (-0.9243, -1.84, -1.94), (-1.612, -1.589, -1.94), (-1.601, -1.64, -1.94), (-0.5657, -1.721, -1.94), (-0.4739, -1.54, -1.94), (-0.9978, 2.291, -3.079), (-0.6087, 2.136, -3.079), (0.01574, -1.006, -1.94), (-0.02575, -1.073, -1.94), (0.09114, -0.9427, -1.94), (0.1521, -0.881, -1.94), (-0.0004354, -1.101, -1.94), (0.3011, -0.4574, -1.94), (0.2896, -0.2933, -1.94), (0.2876, -0.7352, -1.94), (-2.161, 0.2746, -3.079), (-2.048, 0.5147, -3.079), (-1.982, 0.6012, -3.079), (-2.186, -0.01799, -3.079), (-2.014, 0.9138, -3.079), (-2.215, -0.1713, -3.079), (-2.218, -0.227, -3.079), (-0.4228, 1.791, -3.079), (-0.3377, 1.797, -3.079), (-0.2062, 1.765, -3.079), (-0.4944, 1.755, -3.079), (0.3047, -0.1832, -1.94), (0.3253, 0.1698, -1.94), (0.4354, 0.2496, -1.94), (0.2482, 0.07751, -1.94), (0.2065, -0.08, -1.94), (0.04752, -0.3356, -1.94), (0.2811, -0.1231, -1.94), (0.02004, 1.558, -1.94), (-0.05579, 1.556, -1.94), (-0.1213, 1.691, -3.079), (0.2233, -0.1946, -1.94), (0.3733, 0.6539, -1.94), (0.5137, 0.9002, -1.94), (0.3418, 0.6212, -1.94), (0.3363, 0.5257, -1.94), (0.3464, 0.5196, -1.94), (0.4649, 0.4283, -1.94), (-0.1445, 1.719, -3.079), (0.1324, 1.396, -1.94), (0.1197, 1.409, -1.94), (0.02796, 1.541, -1.94), (-0.4377, -0.956, -1.94), (-0.3116, -0.7881, -1.94), (0.322, 1.27, -1.94), (0.4493, 1.028, -1.94), (0.2734, 1.315, -1.94), (-0.1549, 1.606, -3.079), (-0.1672, 1.607, -3.079), (-0.1608, 1.607, -3.079), (0.5067, 0.3168, -1.94), (0.4936, 0.371, -1.94), (-1.816, 2.181, -3.079), (-1.577, 2.267, -3.079), (0.5236, 0.944, -1.94), (-1.867, 2.101, -3.079), (-1.869, 2.092, -3.079), (-1.99, 1.34, -3.079), (-1.821, 2.176, -3.079), (-0.5358, 2.041, -3.079), (-2.011, 0.9777, -3.079), (0.1147, 1.253, -0.7852), (0.1057, 1.259, -0.7921), (0.04097, 1.435, -0.9037), (0.02478, 1.455, -0.9209), (-0.01562, 1.514, -0.9632), (-0.01655, 1.532, -1.014), (-0.07082, 1.538, -1.208), (-0.09847, 1.644, -3.079), (-1.644, 0.3764, -3.079), (-2.103, -0.1705, -3.079), (-2.2, -0.3987, -3.079), (-2.178, -0.6314, -1.578), (-2.165, -0.7889, -1.562), (-2.152, -0.9576, -1.641), (-0.2458, -1.637, -0.9736), (-0.159, -1.426, -0.9619), (-0.2301, -1.526, -0.9676), (-0.2978, -1.694, -0.9841), (-0.4235, -1.78, -1.001), (-0.5087, -1.612, -0.9917), (-0.9152, -1.779, -1.015), (-0.9027, -1.779, -1.014), (-0.9173, -1.834, -1.017), (-0.9264, -1.837, -1.018), (-0.4993, -1.85, -1.01), (-0.6377, -1.843, -1.011), (-0.5329, -1.689, -0.9971), (-0.549, -1.71, -0.9989), (-0.5911, -1.746, -1.002), (-0.5644, -1.695, -0.9978), (-0.5196, -1.653, -0.994), (-0.5681, -1.725, -1.0), (-0.7261, -1.802, -1.008), (-1.115, -1.835, -1.028), (-1.406, -1.757, -1.042), (-1.506, -1.76, -1.048), (-1.585, -1.646, -1.048), (-1.605, -1.621, -1.05), (-1.618, -1.404, -1.049), (-1.691, -1.33, -1.056), (-1.711, -1.33, -1.058), (-1.607, -1.608, -1.05), (-1.792, -1.316, -1.081), (-1.923, -1.281, -1.219), (-1.882, -1.292, -1.17), (-2.005, -1.224, -1.338), (-2.046, -1.187, -1.444), (-2.13, -1.06, -1.637), (0.2077, 1.239, -0.7788), (0.24, 1.23, -0.7691), (0.4128, 1.06, -0.7492), (0.4139, 1.058, -0.7494), (0.4035, 0.9925, -0.771), (0.3216, 0.7315, -0.6234), (0.1297, 0.7037, -0.5197), (0.2675, 0.7244, -0.5391), (0.002715, 0.6333, -0.5194), (-0.1562, 0.5447, -0.4514), (-0.1129, 0.5688, -0.4595), (-0.2189, 0.5185, -0.4791), (-0.2408, 0.5051, -0.4784), (-0.2171, 0.5184, -0.441), (-0.2166, 0.5195, -0.4792), (0.4044, 0.7335, -1.038), (0.3335, 0.6132, -1.038), (0.3391, 0.6189, -1.038), (0.3508, 0.4465, -1.038), (0.3262, 0.4852, -1.038), (0.286, 0.1779, -1.038), (0.2635, 0.1509, -1.038), (0.2679, -0.1124, -1.038), (0.2937, -0.1688, -1.038), (0.2322, -0.1717, -1.038), (0.2629, -0.2365, -1.038), (0.2056, -0.06802, -1.038), (0.1085, -0.2425, -1.038), (0.2798, -0.4773, -1.038), (0.2714, -0.723, -1.038), (0.1039, -0.8973, -1.038), (-0.5584, 0.2453, 0.1439), (-0.4038, 0.3744, -0.4688), (-0.5207, 0.2824, -0.4649), (-0.5992, 0.1264, 0.3973), (-0.6808, -0.06039, 0.4442), (-0.6859, -0.08572, 0.4339), (-0.7101, -0.1135, 0.4037), (-0.7481, -0.1351, 0.3609), (-0.746, -0.1664, 0.3566), (-0.7592, -0.2393, 0.3189), (-0.759, -0.2371, 0.32), (-0.7552, -0.2492, 0.3136), (-0.7457, -0.2721, 0.303), (-0.8598, -0.6078, 0.2228), (-0.9002, -0.7009, 0.2119), (-0.8882, -0.6747, 0.2176), (-0.753, -0.4138, 0.2602), (-0.7823, -0.4361, 0.255), (-0.838, -0.5573, 0.228), (-0.7307, -0.3099, 0.2888), (-0.01165, -0.995, -1.038), (-0.0752, -1.097, -1.038), (-0.8233, -0.9261, 0.1887), (-0.7623, -0.9943, 0.1886), (-0.7511, -1.006, 0.1904), (-0.6158, -1.153, 0.2153), (-0.6031, -1.171, 0.2176), (-0.6992, -1.045, 0.1996), (-0.6988, -1.045, 0.1997), (-0.0334, -1.219, -1.038), (-0.03643, -1.14, -1.038), (-0.06816, -1.311, -1.038), (-0.155, -1.423, -1.038), (-0.5237, -1.363, 0.1792), (0.2459, -1.336, -0.9165), (0.3306, -1.36, -0.8987), (-0.2503, -1.408, 0.2606), (-0.2389, -1.4, 0.2443), (-0.2653, -1.418, 0.2757), (-0.2739, -1.425, 0.2788), (-0.2743, -1.425, 0.2827), (-0.1677, -1.405, 0.1158), (0.2185, -1.337, -0.9222), (0.1774, -1.338, -0.9267), (-0.1555, -1.422, -0.9616), (-0.3493, -1.42, 0.3121), (-0.3418, -1.423, 0.3193), (-0.321, -1.432, 0.3119), (-0.3002, -1.436, 0.2994), (0.1693, -1.371, -0.9269), (-0.02756, -1.429, -0.9473), (-0.4824, -1.371, 0.1826), (-0.4867, -1.369, 0.1825), (0.08429, -1.408, -0.9354), (1.289, 1.349, -0.6193), (1.086, 1.251, -0.6019), (1.059, 1.229, -0.5972), (0.3698, 0.7299, -0.7067), (0.3592, 0.732, -0.7877), (0.9072, 1.106, -0.6199), (0.5995, 0.8568, -0.7332), (0.4397, 0.7269, -0.7799), (0.3763, 0.7332, -0.917), (0.5454, 0.8138, -0.7654), (0.7393, -1.283, -0.8424), (0.5525, -1.396, -0.8443), (0.5538, -1.395, -0.8439), (0.8584, -1.19, -0.829), (0.4554, 0.3104, -1.038), (0.4381, 0.288, -1.038), (1.1, -0.9996, -0.8096), (1.175, -1.007, -0.8057), (0.9593, -1.048, -0.8173), (1.291, -1.05, -0.7998), (0.738, -1.058, -0.8353), (0.9333, -1.158, -0.8214), (0.9621, -1.115, -0.8176), (0.8931, -1.112, -0.8234), (1.487, -0.8234, -0.7879), (1.513, -0.8281, -0.7866), (1.454, 1.328, -0.6105), (1.413, -0.8675, -0.7921), (1.408, -0.8852, -0.7925), (1.4, -1.019, -0.7939), (1.385, -1.044, -0.7948), (1.368, -1.062, -0.7959), (1.538, 1.3, -0.6039), (1.554, 1.291, -0.599), (1.65, 1.239, -0.6607), (1.579, -0.8232, -0.7831), (1.807, -0.7201, -0.8878), (1.788, -0.8015, -0.9581), (1.76, -0.8123, -0.9449), (1.641, -0.8197, -0.8476), (1.929, 0.2119, -0.6573), (1.911, -0.3435, -0.7043), (1.913, -0.335, -0.705), (1.923, -0.4787, -0.7165), (1.922, -0.4837, -0.7164), (1.919, -0.5079, -0.7509), (1.927, -0.03984, -0.6861), (1.928, -0.04182, -0.6862), (1.926, -0.03806, -0.6857), (1.857, 0.2412, -0.6503), (1.991, 0.847, -0.7178), (1.999, 0.8208, -0.7088), (1.933, 0.2875, -0.6534), (2.064, 0.4864, -0.6469), (2.064, 0.4803, -0.6477), (1.962, 0.1606, -0.6626), (1.965, 0.152, -0.6634), (1.93, -0.1328, -0.7032), (2.007, 0.04295, -0.7149), (2.006, 0.004725, -0.7127), (1.972, -0.1898, -0.7261), (1.967, -0.1964, -0.7261), (-1.656, 0.3744, -3.119), (2.597, -0.2129, -3.119), (-2.109, -0.162, -3.119), (2.313, -0.6616, -3.119), (-2.282, -0.6264, -3.119), (1.876, -1.136, -3.119), (-2.069, -1.585, -3.119), (1.575, -2.05, -3.119), (1.072, -2.556, -3.119), (0.4004, -2.61, -3.119), (-0.07173, -2.52, -3.119), (-1.252, -2.769, -3.119), (-1.617, -2.796, -3.119), (-1.657, -2.733, -3.119), (1.194, 1.974, -3.119), (0.8687, 2.116, -3.119), (0.5654, 2.012, -3.119), (2.271, 1.039, -3.119), (1.852, 1.56, -3.119), (-0.04661, 1.684, -3.119), (2.521, 0.3621, -3.119), (-1.797, 2.027, -6.611), (-1.031, 2.131, -6.615), (-0.6686, 1.986, -6.615), (-2.116, 0.2506, -6.615), (-2.01, 0.4744, -6.615), (-1.949, 0.5551, -6.615), (-2.14, -0.02227, -6.615), (-1.979, 0.8466, -6.615), (-2.166, -0.1652, -6.615), (-2.169, -0.2172, -6.615), (-0.4953, 1.665, -6.615), (-0.416, 1.67, -6.615), (-0.2934, 1.64, -6.615), (-0.562, 1.631, -6.615), (-0.2142, 1.571, -6.615), (-0.2358, 1.597, -6.615), (-0.2455, 1.492, -6.615), (-0.257, 1.493, -6.615), (-0.251, 1.493, -6.615), (-1.794, 2.028, -6.615), (-1.571, 2.108, -6.615), (-1.842, 1.954, -6.615), (-1.844, 1.945, -6.615), (-1.956, 1.244, -6.615), (-1.798, 2.024, -6.615), (-0.6006, 1.898, -6.615), (-1.976, 0.9061, -6.615), (-0.1929, 1.527, -6.615), (-1.634, 0.3455, -6.615), (-2.062, -0.1645, -6.615), (-2.152, -0.3773, -6.615), (-1.645, 0.3436, -6.653), (2.32, -0.204, -6.653), (-2.068, -0.1565, -6.653), (2.056, -0.6224, -6.653), (-2.229, -0.5895, -6.653), (1.648, -1.065, -6.653), (-2.03, -1.484, -6.653), (1.368, -1.917, -6.653), (0.8986, -2.389, -6.653), (0.2723, -2.439, -6.653), (-0.1679, -2.355, -6.653), (-1.268, -2.587, -6.653), (-1.609, -2.612, -6.653), (-1.646, -2.553, -6.653), (1.012, 1.835, -6.653), (0.7089, 1.967, -6.653), (0.4261, 1.87, -6.653), (2.016, 0.9629, -6.653), (1.626, 1.449, -6.653), (-0.1445, 1.565, -6.653), (2.25, 0.3321, -6.653)], [(543, 542), (1116, 1115)], [(0, 121, 225, 118), (0, 118, 206, 128), (0, 128, 202, 121), (1, 160, 259, 158), (1, 158, 256, 154), (1, 154, 1310, 1311), (103, 88, 32, 75, 232), (1, 163, 260, 160), (2, 151, 253, 142), (2, 141, 254, 151), (3, 152, 254, 141), (3, 145, 250, 144), (3, 144, 255, 152), (4, 103, 232, 72), (4, 72, 231, 73), (629, 630, 622, 620, 619), (1354, 1353, 740, 721, 736), (5, 114, 239, 115), (761, 1348, 1344, 1343, 712, 736, 817), (5, 97, 211, 57), (5, 57, 56), (6, 117, 223, 130), (6, 130, 217, 67), (6, 67, 239, 114), (6, 114, 242, 117), (7, 64, 213, 62), (7, 62, 215, 98), (34, 1288, 1308, 1309, 1307), (8, 133, 229, 100), (688, 1424, 1443, 685, 689), (9, 135, 244, 91), (9, 85, 234, 108), (9, 108, 235, 92), (39, 79, 77, 16, 113), (10, 1334, 1335), (10, 1335, 1332, 59), (10, 59, 207, 55), (10, 55, 206, 118), (10, 118, 225, 1329, 1330, 1331), (10, 1331, 1334), (11, 132, 241, 95), (11, 95, 208, 131), (11, 131, 207, 59), (702, 1405, 1406, 1397, 1398, 1399, 1400, 698, 701), (12, 60, 213, 64), (12, 64, 228, 65), (1249, 1248, 1250, 1251, 1261, 1262, 1263, 1264, 615, 667, 668, 669, 670, 1349, 1350, 1356, 1360, 1357, 1351, 1243, 1244, 1242, 1245, 1246, 1252, 1253, 1260), (13, 124, 204, 125), (209, 242, 114, 5, 56), (14, 125, 204, 127), (14, 127, 126), (14, 126, 227, 125), (15, 150, 253, 137), (38, 69, 37, 102), (15, 148, 138), (15, 138, 557, 554), (927, 947, 1029, 945, 1024, 938, 942, 1055, 1052, 977, 1220, 1219, 1050), (16, 76, 219, 113), (17, 131, 208, 112), (17, 112, 244, 135), (17, 111, 226, 54), (17, 54, 203, 123), (17, 123, 202, 128), (17, 128, 206, 55), (17, 55, 207, 131), (18, 116, 216, 93), (18, 93, 211, 97), (19, 112, 208, 95), (19, 95, 241, 94), (19, 57, 211, 93), (19, 93, 216, 66), (620, 622, 623, 621), (19, 98, 215), (27, 63, 86, 24), (20, 110, 109), (727, 775, 718, 764), (21, 1324, 1325, 1320), (21, 1320, 1322, 1321, 225, 121), (21, 121, 202, 123), (21, 123, 203, 122), (21, 122, 260, 163), (21, 163, 261, 1326, 1323), (21, 1323, 1324), (22, 94, 241, 96), (22, 96, 210, 58), (22, 58, 209, 56), (23, 150, 139), (23, 139, 247, 140), (23, 140, 248, 149), (23, 149, 249, 143), (23, 143, 250, 145), (23, 142, 253, 150), (24, 86, 109), (25, 107, 233, 83), (228, 98, 19, 66, 33, 65), (25, 82, 569, 570, 571, 234, 107), (26, 158, 259, 159), (26, 252, 146), (26, 146, 254, 152), (26, 152, 255, 153), (26, 153, 256, 158), (101, 243, 100, 4, 71, 218), (27, 62, 213, 63), (28, 257, 147), (29, 104, 221, 197), (29, 197, 282, 193), (29, 193, 284, 192), (29, 192, 283, 189), (29, 189, 280, 200), (29, 200, 222, 104), (90, 237, 89, 39, 113, 219, 78, 238), (30, 75, 219, 76), (31, 198, 246, 157), (31, 157, 275, 185), (32, 78, 219, 75), (643, 644, 649, 650, 648, 647), (32, 88, 87), (32, 87, 238, 78), (38, 71, 230, 106, 233, 69), (33, 66, 216, 116), (33, 116, 115), (33, 115, 239, 67), (33, 67, 217, 68), (34, 1307, 1310, 154), (34, 154, 256, 153), (34, 153, 255, 144), (1394, 1395, 1411, 1412, 639, 637, 640), (34, 1285, 1289, 1290, 1287), (34, 1287, 1288), (35, 77, 79), (35, 79, 220, 80), (678, 686, 683, 680, 679, 677), (35, 73, 231, 74), (610, 1239, 1238, 1237, 1425, 1427), (36, 510, 508), (36, 508, 563, 562, 164), (36, 164, 162), (36, 162, 161), (36, 161, 258, 165), (36, 165, 226, 111), (36, 111, 92), (36, 92, 235, 105), (36, 105, 566, 565), (36, 565, 512), (36, 512, 514), (36, 514, 515), (36, 515, 516), (36, 516, 517), (36, 517, 510), (30, 76, 16, 77, 35, 74), (37, 101, 218, 70), (37, 70, 102), (37, 69, 233, 107), (1273, 1274, 1275, 1241, 1240, 610, 1427, 1429, 611, 612, 613), (43, 20, 109, 86), (651, 649, 644, 1434, 1433, 645, 659), (38, 102, 70), (38, 70, 218, 71), (72, 232, 75, 30, 74, 231), (39, 81, 220, 79), (39, 89, 236, 199), (39, 199, 277, 190), (39, 190, 281, 191), (40, 106, 230, 80), (40, 80, 220, 81), (40, 81, 221, 104), (40, 83, 233, 106), (41, 146, 252, 147), (41, 147, 257, 560, 559, 558), (41, 558, 557, 138), (41, 138, 148), (41, 137, 253, 151), (41, 151, 254, 146), (42, 165, 258, 159), (42, 159, 259, 160), (42, 160, 260, 122), (42, 122, 203, 54), (42, 54, 226, 165), (43, 61, 224, 134), (43, 134, 237, 90), (43, 90, 238, 87), (43, 86, 63), (43, 63, 213, 60), (43, 60, 214, 61), (44, 178, 270, 175), (44, 175, 265, 179), (44, 179, 263, 178), (45, 1402, 1403), (45, 1403, 1422, 269, 170), (45, 170, 266, 167), (45, 167, 265, 175), (45, 175, 270, 177), (45, 177, 1404, 1402), (46, 181, 271, 172), (46, 172, 539, 545, 546, 540, 180), (46, 180, 266, 170), (46, 170, 269, 1421, 1418), (46, 1418, 1420, 181), (47, 180, 540, 537, 536), (47, 174, 279, 188), (47, 188, 280, 189), (47, 189, 283, 196), (47, 196, 263, 179), (47, 179, 265, 167), (47, 167, 266, 180), (48, 1386, 1396, 1400, 1399, 262, 176), (48, 176, 270, 178), (48, 178, 263, 196), (48, 196, 283, 192), (48, 192, 284, 184), (48, 184, 274, 1388, 1385), (48, 1385, 1386), (49, 171, 271, 173), (49, 173, 268, 169), (49, 169, 267, 168), (50, 184, 284, 193), (50, 193, 282, 191), (50, 191, 281, 1379, 1377), (50, 1377, 1378), (50, 1378, 1380, 273, 183), (50, 183, 274, 184), (51, 187, 275, 185), (51, 186, 276, 187), (52, 195, 276, 187), (52, 187, 275, 157), (52, 157, 246, 195), (53, 198, 186), (53, 186, 276, 195), (53, 195, 246, 198), (286, 416, 296, 294, 287, 285), (303, 546, 545), (436, 342, 345, 441, 356, 357, 526, 523, 520, 519, 518, 528, 533, 1410, 1413, 390, 334, 336), (315, 312, 310, 309, 316, 424), (301, 299, 304, 306), (325, 326, 328, 431, 330, 329), (419, 301, 306, 305, 491, 389, 405), (393, 483, 471, 472, 500, 474, 475), (505, 442, 354, 355, 317), (381, 464, 465, 383, 382), (393, 475, 402, 484, 339, 337), (412, 507, 288), (496, 435, 392, 391), (337, 339, 338, 437, 340), (486, 401, 476, 504, 443, 358), (416, 286, 563, 508, 510, 517, 516, 515, 514, 512, 565, 566, 567, 568, 575), (462, 384, 382, 383, 463), (484, 402, 401, 486, 485), (409, 290, 291, 292, 410), (499, 465, 386, 466), (435, 335, 334, 390, 392), (337, 340, 483, 393), (475, 474, 476, 401, 402), (309, 311, 303, 545, 539, 538, 320), (299, 418, 298, 492, 304), (470, 501, 407, 408, 469, 327, 429, 387, 467, 463, 499, 466), (321, 496, 391, 1415, 1414, 1412, 1411, 404, 478), (305, 306, 304, 492, 422, 307, 308), (446, 445, 361, 362), (312, 315, 421), (487, 323, 322, 461, 385, 468, 387), (415, 506, 507, 412, 414, 413), (378, 455, 456, 376), (379, 380, 378, 376, 377, 1387, 1361), (315, 424, 505, 317, 491, 420, 421), (458, 470, 466, 386, 457), (297, 296, 416, 570, 569, 574, 572, 573, 564, 511, 513, 529, 544, 532, 530), (351, 441, 345), (468, 385, 467), (504, 476, 403, 488), (343, 485, 486, 358), (480, 411, 302, 300), (367, 371, 481, 478, 404, 477, 377, 376, 456, 374, 451), (295, 288, 507, 434, 333, 479, 410, 292, 287, 294), (472, 471, 399, 396), (491, 317, 355, 389), (346, 440, 439, 347), (485, 343, 341, 338, 339, 484), (298, 418, 319, 493), (447, 365, 449, 498, 445, 363), (430, 323, 487, 324), (346, 343, 358, 443, 359, 440), (359, 360, 444, 427, 388, 406, 415, 413, 405, 389, 355, 354, 349, 439, 440), (438, 348, 347, 439, 349), (311, 309, 310, 313), (311, 313, 423), (423, 313, 422, 492), (324, 428, 430), (505, 424, 316, 490, 353, 442), (325, 425, 426, 322, 323, 430, 428, 326), (400, 395, 394, 482, 370, 502), (432, 327, 469, 332), (305, 308, 420, 491), (373, 449, 365, 366, 452, 450, 375), (447, 448, 364, 366, 365), (312, 421, 420, 308, 307, 310), (503, 444, 360, 488, 403, 400, 502, 448, 447, 363), (327, 328, 326, 428, 429), (344, 348, 438, 350, 351, 345), (318, 549, 548), (375, 374, 456, 455, 373), (332, 333, 434, 331, 431, 432), (369, 367, 368, 452, 453, 454), (328, 327, 432, 431), (434, 507, 506, 406, 388, 433, 497, 331), (329, 330, 497, 433), (448, 502, 370, 454, 364), (506, 415, 406), (342, 341, 344, 345), (342, 436, 437), (346, 344, 341, 343), (297, 302, 411, 295, 294, 296), (288, 295, 411, 480, 414, 412), (457, 386, 465, 464, 380, 379), (441, 351, 350, 352, 356), (298, 493, 547, 541, 314, 423, 492), (362, 361, 459, 460), (350, 438, 349, 354, 442, 353, 352), (410, 479, 408, 407, 409), (453, 364, 454), (452, 366, 364, 453), (451, 368, 367), (460, 459, 381, 382, 384), (495, 494, 527, 525, 524), (487, 387, 429, 428, 324), (347, 348, 344, 346), (289, 291, 290, 417), (482, 372, 369, 454, 370), (431, 331, 497, 330), (335, 435, 496, 321, 397, 399, 471, 483, 340, 437, 436, 336), (452, 368, 451, 450), (425, 325, 329, 433, 388, 427), (381, 378, 380, 464), (463, 383, 465, 499), (353, 490, 489, 357, 356, 352), (460, 384, 462), (463, 467, 385, 462), (338, 341, 342, 437), (460, 462, 385, 461, 446, 362), (468, 467, 387), (427, 444, 503, 426, 425), (481, 371, 372, 482, 394, 473, 398), (426, 503, 363, 445, 446, 461, 322), (488, 360, 359, 443, 504), (381, 459, 498, 449, 373, 455, 378), (321, 478, 481, 398, 397), (394, 395, 500, 472, 396, 473), (450, 451, 374, 375), (314, 537, 540, 546, 303, 311, 423), (292, 291, 289, 293, 285, 287), (397, 398, 473, 396, 399), (371, 367, 369, 372), (307, 422, 313, 310), (335, 336, 334), (498, 459, 361, 445), (405, 413, 414, 480, 300, 419), (469, 408, 479, 333, 332), (400, 403, 476, 474, 500, 395), (309, 320, 494, 495, 489, 490, 316), (290, 409, 407, 501), (531, 530, 532, 272), (555, 554, 557, 558, 559, 293, 289, 417), (538, 527, 494, 320), (550, 534, 535, 551, 552), (15, 554, 555, 553, 139, 150), (553, 556, 247, 139), (1086, 829, 767, 828, 1125), (1130, 1129, 838, 724, 788, 790), (529, 513, 188, 279), (544, 529, 279, 174), (572, 574, 82, 84), (535, 534, 278), (551, 535, 278, 194), (523, 526, 521), (525, 527, 538, 539, 172), (567, 566, 105), (573, 572, 84), (541, 536, 537, 314), (533, 528, 267, 169), (528, 518, 168, 267), (575, 571, 570, 416), (524, 522, 495), (511, 564, 222, 200), (532, 544, 174, 272), (548, 547, 493, 319, 318), (530, 531, 549, 318, 319, 418, 299, 301, 419, 300, 302, 297), (513, 511, 200, 280, 188), (568, 567, 105, 235, 108), (552, 551, 194), (522, 521, 526, 357, 489, 495), (562, 561, 164), (534, 550, 194, 278), (574, 569, 82), (571, 575, 568, 108, 234), (518, 519, 168), (550, 552, 194), (520, 523, 521, 522, 524, 525, 172, 271, 171), (589, 596, 129, 212), (590, 591, 120, 1329, 1321, 119), (602, 599, 201, 166), (593, 579, 1359, 1340, 240), (604, 578, 577, 579, 593, 596, 589, 588, 587, 586, 600, 591, 590, 599, 598, 603, 595, 594), (606, 605, 1282, 1283, 1281), (599, 590, 119, 201), (591, 600, 205, 120), (592, 581, 155), (584, 582, 1326, 261, 156, 1319), (604, 597, 227, 126), (580, 585, 245, 136), (578, 576, 1344, 1343, 1345, 1346, 1347, 1355), (585, 584, 1319, 1318, 1316, 245), (576, 1339, 1351, 1348, 1344), (577, 578, 1355, 1354, 1353, 1352), (579, 577, 1352, 1358, 1359), (600, 586, 205), (603, 595, 124), (581, 580, 136, 251, 155), (596, 593, 240, 129), (595, 594, 127, 204, 124), (601, 602, 166), (627, 628, 634, 631, 630, 626), (1094, 1095, 797, 733, 794), (1373, 1372, 1342, 1341, 1349, 670, 671, 672), (783, 842, 789, 709, 763, 827), (688, 686, 678, 1426, 1424), (9, 91, 133, 8), (1320, 1325, 1324, 166, 201, 119, 1321, 1322), (22, 56, 57, 19, 94), (1379, 1381, 1384, 1383, 1382, 1374, 1371, 1373, 672, 697, 1396, 1386, 1385, 1388, 1389, 1390, 1391, 1392, 1380, 1378, 1377), (678, 677, 1428, 1426), (618, 625, 629, 619), (614, 1270, 1272), (614, 615, 1264, 1265, 1269, 1266, 1267, 1268, 1270), (1259, 1256, 1160, 1165), (1333, 1332, 212, 129, 240, 1340), (617, 620, 621, 1437, 1438), (616, 617, 1438, 1439), (20, 88, 103, 4), (1256, 1257, 1159, 1160), (1259, 753, 716, 1256), (630, 631, 633, 632), (85, 243, 101, 37, 107, 234), (626, 630, 629, 625), (631, 634, 635, 633), (627, 1276, 1277, 1278, 1279, 1280, 1370, 1367, 636, 628), (635, 640, 637, 633), (636, 1366, 1363, 634, 628), (622, 630, 632, 623), (770, 830, 1177, 1180, 725, 771, 831), (228, 64, 7, 98), (598, 603, 124, 13), (700, 705, 1417, 1419, 1420, 1418, 1421, 1422, 1403, 1402, 1404, 1405, 702, 704), (638, 1440, 1441, 624, 637, 639), (1128, 1129, 1130, 1131, 1132, 855, 854, 862), (71, 4, 73, 35, 80, 230), (662, 665, 666, 664, 663, 646, 1432, 1431), (43, 87, 88, 20), (143, 249, 1282, 1284, 1286, 1285, 34, 144, 250), (27, 24, 19, 215, 62), (9, 8, 100, 243, 85), (642, 644, 643, 641), (722, 772, 711, 768, 710, 769), (651, 650, 649), (657, 658, 656, 655), (652, 655, 656, 653), (656, 658, 654, 653), (1234, 1233, 626, 625, 618, 1442, 1423, 1236, 1235), (660, 663, 664, 661), (1247, 1257, 1256, 1259, 1255, 1254, 1258), (660, 661, 658, 657), (651, 657, 655, 650), (648, 650, 655, 652), (659, 660, 657, 651), (624, 1441, 1437, 621, 623), (675, 676, 674, 673), (670, 673, 674, 671), (674, 676, 672, 671), (654, 668, 667, 653), (654, 658, 669, 668), (666, 675, 673, 664), (661, 670, 669, 658), (661, 664, 673, 670), (1156, 1166, 1247, 1258, 1254), (39, 191, 282, 197, 221, 81), (24, 109, 110, 19), (691, 692, 690, 1430, 1428, 677), (758, 824, 760, 715, 738, 819), (683, 684, 682, 681), (597, 598, 13, 125, 227), (688, 689, 687, 686), (594, 604, 126, 127), (680, 692, 691, 679), (682, 694, 693, 681), (693, 695, 683, 681), (686, 687, 684, 683), (692, 695, 693, 690), (133, 91, 244, 112, 19, 110, 229), (683, 695, 692, 680), (698, 1400, 1396, 697, 696), (156, 261, 163, 1, 1311, 1312, 1313, 1314, 1315, 1317, 1316), (703, 704, 702, 701), (700, 704, 703, 699), (697, 707, 706, 696), (1318, 1317, 1315, 744, 713, 1325, 1324, 1323, 1326, 1319), (684, 698, 696, 682), (689, 703, 701, 687), (699, 703, 689, 685), (687, 701, 698, 684), (696, 706, 694, 682), (40, 84, 82, 25, 83), (719, 762, 713, 739, 745), (611, 647, 648, 612), (613, 652, 653, 614), (612, 648, 652, 613), (614, 653, 667, 615), (1357, 117, 242, 209, 58, 1344, 1348, 1351), (637, 624, 623, 632, 633), (639, 700, 699, 638), (564, 573, 84, 40, 104, 222), (787, 788, 724, 774, 833, 723, 785, 839), (1139, 1245, 1246, 1252, 1155), (1137, 1138, 1338, 1339, 1351, 1243, 1244), (20, 4, 100, 229, 110), (561, 560, 257, 28, 162, 164), (725, 1183, 1238, 1239, 1240, 1241, 782), (693, 694, 666, 665), (690, 693, 665, 662), (33, 68, 99, 214, 60, 12, 65), (706, 707, 676, 675), (676, 707, 697, 672), (694, 706, 675, 666), (619, 620, 617, 616), (679, 691, 677), (18, 97, 5, 115, 116), (708, 750, 820, 747), (708, 747, 814, 757), (708, 757, 809, 750), (709, 786, 840, 784), (709, 784, 837, 781), (709, 781, 832, 763), (709, 789, 841, 786), (710, 778, 834, 769), (710, 768, 835, 778), (711, 779, 835, 768), (23, 145, 3, 141, 2, 142), (711, 772, 831, 771), (711, 771, 836, 779), (712, 1343, 1345), (712, 1345, 1346), (712, 1346, 1347), (712, 1347, 1355, 1354, 736), (713, 762, 826, 1330, 1329, 1321, 1322), (713, 1322, 1320, 1325), (643, 647, 611, 1429, 1436, 641), (713, 744, 823, 739), (17, 135, 9, 92, 111), (714, 1248, 1249), (714, 1249, 1260, 819, 738), (714, 738, 815, 735), (714, 735, 814, 747), (714, 747, 820, 749), (714, 749, 813, 1250, 1248), (715, 760, 825, 741), (715, 741, 816, 759), (715, 759, 815, 738), (1114, 1119, 1120, 1121, 1105, 853, 1308, 1288, 1287, 1290, 732, 1109), (716, 753, 812, 754), (717, 754, 812, 756), (717, 756, 811, 755), (717, 755, 822, 754), (718, 777, 834, 764), (41, 148, 15, 137), (718, 775, 765), (718, 765, 1126, 1123), (719, 759, 816, 746), (719, 746, 826, 762), (719, 745, 821, 734), (719, 734, 810, 752), (719, 752, 809, 757), (719, 757, 814, 735), (719, 735, 815, 759), (720, 792, 808, 748), (720, 748, 820, 750), (720, 750, 809, 752), (720, 752, 810, 751), (720, 751, 841, 789), (720, 789, 842, 1267, 1266), (720, 1266, 1269, 792), (721, 740, 825, 742), (721, 742, 818, 737), (721, 737, 817, 736), (722, 777, 766), (722, 766, 828, 767), (722, 767, 829, 776), (722, 776, 830, 770), (722, 770, 831, 772), (722, 769, 834, 777), (723, 784, 840, 785), (723, 833, 773), (723, 773, 835, 779), (723, 779, 836, 780), (723, 780, 837, 784), (161, 162, 28, 147, 252, 26, 159, 258), (1288, 609, 592, 155, 1307, 1309, 1308), (724, 838, 774), (725, 782, 832, 781), (725, 781, 837, 780), (725, 780, 836, 771), (725, 1180, 1182), (725, 1182, 1183), (726, 1087, 1085), (726, 1085, 1132, 1131, 790), (726, 790, 788), (726, 788, 787), (726, 787, 839, 791), (726, 791, 821, 745), (726, 745, 739), (726, 739, 823, 743), (726, 743, 1134, 1133), (726, 1133, 1088), (726, 1088, 1089), (726, 1089, 1090), (726, 1090, 1091), (726, 1091, 1092), (726, 1092, 1087), (727, 773, 833, 774), (727, 774, 838, 1129, 1128, 1127), (727, 1127, 1126, 765), (727, 765, 775), (727, 764, 834, 778), (727, 778, 835, 773), (728, 791, 839, 785), (728, 785, 840, 786), (728, 786, 841, 751), (728, 751, 810, 734), (728, 734, 821, 791), (729, 803, 851, 800), (729, 800, 846, 804), (729, 804, 844, 803), (730, 1206, 1207), (730, 1207, 1208, 850, 1231, 1230), (730, 1230, 1229), (730, 1229, 1228, 1276, 1277), (730, 1277, 1278, 802), (730, 802, 1213, 1206), (731, 806, 852, 798), (731, 798, 1112, 1117, 1118, 1113, 805), (731, 805, 847, 796), (731, 796, 1231, 1232, 1233, 1234), (731, 1234, 1235, 1197, 1205, 806), (732, 805, 1113, 1110, 1109), (732, 1290, 1289), (732, 1289, 1285, 1286), (732, 1286, 1284), (732, 1284, 1282, 1283, 844, 804), (732, 804, 846, 793), (732, 793, 847, 805), (519, 520, 171, 49, 168), (733, 797, 852, 799), (733, 799, 849, 795), (733, 795, 848, 794), (855, 989, 865, 863, 856, 854), (872, 1118, 1117), (1009, 911, 914, 1014, 925, 926, 1101, 1098, 1095, 1094, 1093, 1103, 1107, 1108, 961, 960, 903, 905), (884, 881, 879, 878, 885, 997), (870, 868, 873, 875), (894, 895, 897, 1004, 899, 898), (992, 870, 875, 874, 1066, 959, 978), (964, 1057, 1044, 1045, 1077, 1047, 1048), (1082, 1015, 923, 924, 886), (951, 1037, 1038, 953, 952), (964, 1048, 973, 1058, 908, 906), (985, 1084, 857), (1071, 1008, 963, 962), (906, 908, 907, 1010, 909), (1060, 972, 1049, 1081, 1016, 929), (989, 855, 1132, 1085, 1087, 1092, 1091, 1090, 1089, 1088, 1133, 1134, 1135, 1136, 1314, 1313), (1035, 954, 952, 953, 1036), (1058, 973, 972, 1060, 1059), (982, 859, 860, 861, 983), (1076, 1038, 956, 1039), (1008, 904, 903, 960, 963), (906, 909, 1057, 964), (1048, 1047, 1049, 972, 973), (878, 880, 872, 1117, 1112, 1111, 889), (868, 991, 867, 1067, 873), (1043, 1078, 980, 981, 1042, 896, 1002, 957, 1040, 1036, 1076, 1039), (890, 1071, 962, 1168, 1167, 977, 1052), (874, 875, 873, 1067, 995, 876, 877), (1019, 1018, 932, 933), (881, 884, 994), (1061, 892, 891, 1034, 955, 1041, 957), (988, 1083, 1084, 985, 987, 986), (948, 1028, 1029, 947), (949, 950, 948, 947, 927, 1073), (884, 997, 1082, 886, 1066, 993, 994), (1031, 1043, 1039, 956, 1030), (866, 865, 989, 1312, 1311, 1310, 1307, 1309, 1106, 1104), (920, 1014, 914), (1041, 955, 1040), (1081, 1049, 974, 1062), (912, 1059, 1060, 929), (1054, 984, 871, 869), (864, 857, 1084, 1007, 902, 1053, 983, 861, 856, 863), (1045, 1044, 970, 967), (1066, 886, 924, 959), (915, 1013, 1012, 916), (1059, 912, 910, 907, 908, 1058), (867, 991, 888, 1068), (1020, 936, 1022, 1075, 1018, 934), (1226, 1168, 962, 963, 960, 961), (1003, 892, 1061, 893), (915, 912, 929, 1016, 930, 1013), (930, 931, 1017, 1000, 958, 979, 988, 986, 978, 959, 924, 923, 918, 1012, 1013), (1011, 917, 916, 1012, 918), (880, 878, 879, 882), (880, 882, 996), (996, 882, 995, 1067), (893, 1001, 1003), (1082, 997, 885, 1065, 922, 1015), (894, 998, 999, 891, 892, 1003, 1001, 895), (1073, 927, 1050, 1225, 1222, 928), (971, 966, 965, 1056, 941, 1079), (1005, 896, 1042, 901), (874, 877, 993, 1066), (944, 1022, 936, 937, 1025, 1023, 946), (1020, 1021, 935, 937, 936), (881, 994, 993, 877, 876, 879), (1080, 1017, 931, 1062, 974, 971, 1079, 1021, 1020, 934), (896, 897, 895, 1001, 1002), (913, 917, 1011, 919, 920, 914), (887, 1121, 1120), (946, 945, 1029, 1028, 944), (901, 902, 1007, 900, 1004, 1005), (940, 938, 939, 1025, 1026, 1027), (1074, 928, 1222, 1223, 1224), (897, 896, 1005, 1004), (1063, 1031, 1030, 949, 1073, 928, 1074), (1007, 1084, 1083, 979, 958, 1006, 1072, 900), (898, 899, 1072, 1006), (1021, 1079, 941, 1027, 935), (1083, 988, 979), (911, 910, 913, 914), (911, 1009, 1010), (915, 913, 910, 912), (866, 871, 984, 864, 863, 865), (857, 864, 984, 1054, 987, 985), (1030, 956, 1038, 1037, 950, 949), (1014, 920, 919, 921, 925), (867, 1068, 1119, 1114, 883, 996, 1067), (933, 932, 1032, 1033), (919, 1011, 918, 923, 1015, 922, 921), (983, 1053, 981, 980, 982), (1026, 935, 1027), (1025, 937, 935, 1026), (1024, 939, 938), (1033, 1032, 951, 952, 954), (1070, 1069, 1102, 1100, 1099), (1061, 957, 1002, 1001, 893), (916, 917, 913, 915), (858, 860, 859, 990), (1056, 943, 940, 1027, 941), (1004, 900, 1072, 899), (904, 1008, 1071, 890, 968, 970, 1044, 1057, 909, 1010, 1009, 905), (1025, 939, 1024, 1023), (961, 1108, 1187, 1226), (998, 894, 898, 1006, 958, 1000), (951, 948, 950, 1037), (1036, 953, 1038, 1076), (922, 1065, 1064, 926, 925, 921), (1033, 954, 1035), (1036, 1040, 955, 1035), (907, 910, 911, 1010), (1033, 1035, 955, 1034, 1019, 933), (1041, 1040, 957), (1000, 1017, 1080, 999, 998), (1055, 942, 943, 1056, 965, 1046, 969), (999, 1080, 934, 1018, 1019, 1034, 891), (1062, 931, 930, 1016, 1081), (951, 1032, 1075, 1022, 944, 1028, 948), (890, 1052, 1055, 969, 968), (965, 966, 1077, 1045, 967, 1046), (1023, 1024, 945, 946), (883, 1110, 1113, 1118, 872, 880, 996), (861, 860, 858, 862, 854, 856), (968, 969, 1046, 967, 970), (942, 938, 940, 943), (876, 995, 882, 879), (904, 905, 903), (1075, 1032, 932, 1018), (978, 986, 987, 1054, 869, 992), (1042, 981, 1053, 902, 901), (971, 974, 1049, 1047, 1077, 966), (878, 889, 1069, 1070, 1064, 1065, 885), (859, 982, 980, 1078), (1105, 1104, 1106, 853), (1124, 1123, 1126, 1127, 1128, 862, 858, 990), (1111, 1102, 1069, 889), (559, 560, 561, 562, 563, 286, 285, 293), (1122, 1125, 828, 766), (51, 185, 31, 198, 186), (1098, 1101, 1096), (1100, 1102, 1111, 1112, 798), (1135, 1134, 743), (1114, 1109, 1110, 883), (1107, 1103, 848, 795), (1103, 1093, 794, 848), (1099, 1097, 1070), (1106, 1309, 1308, 853), (1120, 1119, 1068, 888, 887), (1104, 1105, 1121, 887, 888, 991, 868, 870, 992, 869, 871, 866), (1136, 1135, 743, 823, 744), (1097, 1096, 1101, 926, 1064, 1070), (1131, 1130, 790), (1093, 1094, 794), (1095, 1098, 1096, 1097, 1099, 1100, 798, 852, 797), (1179, 1178, 776, 829, 1086), (1151, 1158, 1253, 1260), (1152, 1153, 1261, 1262), (1164, 1161, 1263, 1264, 1265), (1188, 1194, 1298, 1299), (1175, 1188, 1299, 1301), (1171, 1172, 1176, 1305, 1306), (685, 1443, 1440, 638, 699), (1184, 1187, 1108, 1107, 795, 849), (1212, 1221, 1200, 1199, 1201, 1202, 1203, 1204, 1218, 1217, 1190, 1189, 1191, 1192, 1193, 1198, 1194, 1188, 1175, 1174, 1176, 1172, 1210, 1209, 1142, 1154, 1238, 1237, 1236, 1235, 1196, 1195, 1208, 1207, 1206, 1213, 1211), (1210, 1172, 1171, 1169, 1170, 1173, 1146, 1138, 1137, 1140, 1166, 1159, 1160, 1161, 1164, 1163, 1144, 1143, 1145, 1147, 1141, 1142, 1209), (1166, 1140, 1139, 1155, 1158, 1151, 1150, 1149, 1148, 1162, 1153, 1152, 1161, 1160, 1165, 1157, 1156), (1216, 1215, 1461, 1462), (1170, 1169, 1327, 1328), (1174, 1175, 1301, 1304), (1212, 1211, 802, 1278, 1279, 801), (541, 547, 548, 549, 531, 272, 174, 47, 536), (1178, 1177, 830, 776), (1161, 1152, 1262, 1263), (1146, 1173, 1337, 1336), (1186, 1185, 799, 852, 806), (1194, 1198, 1300, 1298), (1211, 1213, 802), (1138, 1146, 1336, 1338), (1198, 1193, 1303, 1300), (1224, 1227, 1051, 976, 975, 1063, 1074), (1167, 1220, 977), (1153, 1162, 1251, 1261), (1154, 1142, 1275, 1241), (1145, 1143, 1267, 842, 783, 1268), (1169, 1171, 1306, 1327), (1218, 1204, 807), (1166, 1159, 1257, 1247), (1176, 1174, 1304, 1305), (1173, 1170, 1328, 1337), (1141, 1147, 1271, 1273, 1274), (1193, 1192, 1302, 1303), (1140, 1137, 1244, 1242), (1214, 1216, 845), (1147, 1145, 1268, 1270, 1272, 1271), (1204, 1203, 1294, 1375, 807), (1215, 1214, 845), (1185, 1184, 849, 799), (1208, 1195, 850), (1181, 1179, 1086, 1125, 1122, 1124, 990, 859, 1078, 1043, 1031, 1063, 975), (1205, 1186, 806), (1438, 1437, 1489, 1490), (1217, 1218, 807), (1139, 1140, 1242, 1245), (1216, 1215, 845), (1200, 1221, 843), (1203, 1202, 1295, 1294), (1190, 1217, 807, 1375, 1376), (1221, 1212, 801, 843), (1162, 1148, 1250, 1251), (1165, 1157, 1255, 1259), (1142, 1141, 1274, 1275), (1158, 1155, 1252, 1253), (1157, 1156, 1254, 1255), (1227, 1181, 975, 976, 1051), (1163, 1164, 1265, 1269), (1271, 1272, 1270, 1268, 783, 827), (1262, 1261, 749, 820, 748), (1252, 1246, 760, 824), (1255, 1254, 756, 812, 753), (1241, 1240, 1239, 1238, 1154), (1251, 1250, 813), (718, 1123, 1124, 1122, 766, 777), (1253, 1252, 824, 758), (1184, 1185, 1455, 1454), (1248, 1250, 1148, 1149), (1263, 1262, 748, 808), (1269, 1265, 792), (1234, 1233, 1232, 1231, 850, 1195, 1196), (1266, 1267, 1143, 1144), (1269, 1266, 1144, 1163), (1245, 1242, 818, 742), (1256, 716, 754, 822, 1257), (1232, 1231, 1230, 1229, 1228, 627, 626), (1249, 1248, 1149, 1150), (1246, 1245, 742, 825, 760), (1277, 1276, 1228, 1229, 793, 846, 800), (1240, 1239, 610), (1259, 1255, 753), (1235, 1234, 1196), (1233, 1232, 626), (1275, 1274, 763, 832, 782), (1265, 1264, 1263, 808, 792), (509, 248, 140, 247, 556), (1272, 1271, 1273, 613, 614), (1243, 1351, 1348, 761), (1228, 1276, 627), (1280, 1365, 1368, 1370), (1247, 1257, 822, 755), (1261, 1251, 813, 749), (1260, 1253, 758, 819), (1278, 1277, 800, 851), (1241, 1275, 782), (1244, 1243, 761, 817, 737), (1274, 1273, 1271, 827, 763), (1258, 1247, 755, 811), (1254, 1258, 811, 756), (1260, 1249, 1150, 1151), (1242, 1244, 737, 818), (1229, 1230, 796, 847, 793), (1230, 1231, 796), (1279, 1278, 851), (1281, 1283, 1282, 249, 149), (1401, 1410, 533, 169, 268), (1316, 1318, 1319, 156), (1395, 1394, 1393, 1387, 377, 477), (646, 663, 660, 659, 645), (1353, 1352, 1358, 741, 825, 740), (1407, 1409, 264), (1414, 1415, 1413, 1410, 1401, 1416, 1417, 705), (1369, 1291, 1293, 1199, 1200, 843, 801), (1362, 1363, 1366, 1367, 1370, 1368, 509, 556, 553, 555, 417, 290, 501, 470, 458), (1311, 1310, 251, 136), (1310, 1307, 155, 251), (1390, 1389, 183, 273, 182), (1360, 1356, 130, 223), (1293, 1292, 1201, 1199), (1393, 1394, 640), (1315, 1314, 1136, 744), (1334, 1331, 120, 205, 586, 587), (1392, 1391, 182), (1397, 1406, 177, 270, 176), (1382, 1383, 199, 236), (1297, 1302, 1192, 1191), (1356, 1350, 68, 217, 130), (1380, 1392, 182, 273), (1340, 1359, 132), (1381, 1379, 281, 190), (1399, 1398, 262), (1406, 1405, 1404, 177), (1389, 1388, 274, 183), (1416, 1401, 268, 173), (1332, 1335, 588, 589, 212), (1365, 1369, 801, 1279, 1280), (1331, 1330, 1329, 120), (1283, 1281, 1364, 803, 844), (1321, 1329, 225), (1398, 1397, 176, 262), (1296, 1297, 1191, 1189), (1316, 1317, 1315, 1314, 1313, 1312, 1311, 136, 245), (1350, 1349, 1341, 99, 68), (1372, 1373, 1371, 134, 224), (1420, 1419, 181), (1361, 1362, 458, 457, 379), (1412, 1414, 705, 700, 639), (1413, 1415, 391, 392, 390), (1342, 1372, 224, 61), (1357, 1360, 223, 117), (1408, 1407, 264), (1333, 1340, 132, 11, 59, 1332), (1409, 1408, 264), (1368, 1365, 1364, 1281, 149, 248, 509), (1281, 1364, 1365, 1369, 1291, 606), (1352, 1353, 1354, 1355, 210, 96), (1313, 1312, 989), (1341, 1342, 61, 214, 99), (1376, 1296, 1189, 1190), (1364, 1365, 1280, 1279, 851, 803), (1318, 1316, 1317), (1335, 1334, 587, 588), (1384, 1381, 190, 277), (1323, 1326, 582, 583), (1422, 1421, 269), (1363, 1362, 1361, 1387, 1393, 640, 635, 634), (1367, 1366, 636), (1419, 1417, 1416, 173, 271, 181), (1359, 1358, 1352, 96, 241, 132), (1333, 1332, 1335, 1334, 1331, 1330, 826, 746), (1374, 1382, 236, 89), (1371, 1374, 89, 237, 134), (1391, 1390, 182), (1358, 1359, 1340, 1333, 746, 816, 741), (1383, 1384, 277, 199), (1288, 1287, 608, 609), (1411, 1395, 477, 404), (1285, 1286, 1284, 1282, 605, 607), (1292, 1295, 1202, 1201), (1287, 1290, 1289, 1285, 607, 608), (1324, 1323, 583, 601, 166), (1409, 1408, 1407), (1355, 1347, 1346, 1345, 1343, 1344, 58, 210), (1306, 1327, 1328, 1337, 1336, 1338, 1339, 576, 578, 604, 597, 598, 599, 602, 601, 583, 582, 584, 585, 580, 581, 592, 609, 608, 607, 605, 606, 1291, 1293, 1292, 1295, 1294, 1375, 1376, 1296, 1297, 1302, 1303, 1300, 1298, 1299, 1301, 1304, 1305), (1435, 1436, 1488, 1487), (1435, 1434, 644, 642), (1433, 1432, 646, 645), (1431, 1430, 690, 662), (1439, 1442, 618, 619, 616), (1214, 1216, 1462, 1460), (1436, 1435, 642, 641), (1462, 1461, 1466, 1465, 1468, 1463, 1464, 1445, 1446, 1469, 1457, 1454, 1455, 1456, 1459, 1458, 1460), (1463, 1468, 1444), (1471, 1472, 1473, 1474, 1453, 1452, 1450, 1447, 1448, 1449, 1451, 1470, 1467, 1466, 1461, 1460, 1458), (1476, 1478, 1480, 1482, 1483, 1484, 1485, 1486, 1487, 1488, 1481, 1479, 1477, 1475, 1494, 1491, 1490, 1489, 1493, 1492, 1495), (1475, 1477, 1473, 1472), (1187, 1184, 1454, 1457), (1439, 1438, 1490, 1491), (1437, 1441, 1493, 1489), (1442, 1439, 1491, 1494), (1441, 1440, 1492, 1493), (1219, 1220, 1464, 1463), (1440, 1443, 1495, 1492), (1443, 1424, 1476, 1495), (1220, 1167, 1445, 1464), (1223, 1222, 1465, 1466), (1167, 1168, 1446, 1445), (1224, 1223, 1466, 1467), (1425, 1237, 1473, 1477), (1197, 1235, 1471, 1458), (1168, 1226, 1469, 1446), (1222, 1225, 1468, 1465), (1235, 1236, 1472, 1471), (1227, 1224, 1467, 1470), (1237, 1238, 1474, 1473), (1226, 1187, 1457, 1469), (1423, 1442, 1494, 1475), (1181, 1227, 1470, 1451), (1424, 1426, 1478, 1476), (1427, 1425, 1477, 1479), (1186, 1205, 1459, 1456), (1428, 1430, 1482, 1480), (1205, 1197, 1458, 1459), (1177, 1178, 1448, 1447), (1426, 1428, 1480, 1478), (1178, 1179, 1449, 1448), (1225, 1050, 1444, 1468), (1429, 1427, 1479, 1481), (1180, 1177, 1447, 1450), (1430, 1431, 1483, 1482), (1431, 1432, 1484, 1483), (1179, 1181, 1451, 1449), (1050, 1219, 1463, 1444), (1432, 1433, 1485, 1484), (1183, 1182, 1452, 1453), (1433, 1434, 1486, 1485), (1182, 1180, 1450, 1452), (1236, 1423, 1475, 1472), (1434, 1435, 1487, 1486), (1238, 1183, 1453, 1474), (1215, 1214, 1460, 1461), (1436, 1429, 1481, 1488), (1185, 1186, 1456, 1455)])
me_sphere_004.polygons.foreach_set('material_index', [2, 2, 2, 2, 2, 2, 2, 2, 4, 4, 4, 1, 4, 2, 2, 1, 6, 4, 6, 2, 4, 6, 6, 6, 6, 4, 4, 2, 3, 0, 4, 2, 2, 2, 2, 2, 2, 2, 2, 2, 2, 2, 2, 2, 4, 4, 6, 2, 6, 2, 2, 2, 4, 2, 2, 2, 1, 2, 3, 4, 4, 4, 3, 3, 2, 2, 2, 2, 6, 2, 2, 1, 2, 4, 2, 2, 2, 2, 2, 2, 2, 2, 2, 6, 6, 6, 3, 2, 3, 4, 1, 4, 2, 2, 4, 2, 2, 3, 4, 3, 2, 2, 4, 3, 2, 3, 3, 3, 3, 2, 2, 2, 2, 2, 2, 1, 2, 2, 2, 4, 4, 4, 4, 2, 2, 0, 1, 2, 2, 2, 2, 1, 2, 0, 2, 2, 2, 2, 2, 2, 2, 2, 2, 2, 2, 2, 2, 2, 2, 2, 2, 2, 2, 1, 2, 1, 2, 2, 2, 2, 2, 2, 2, 2, 2, 2, 2, 4, 3, 3, 3, 4, 4, 2, 2, 2, 2, 2, 6, 6, 2, 2, 4, 4, 3, 3, 3, 2, 2, 3, 3, 2, 2, 3, 3, 3, 2, 2, 3, 2, 3, 3, 3, 3, 3, 6, 2, 3, 3, 3, 6, 2, 3, 2, 2, 2, 2, 2, 2, 6, 2, 2, 2, 2, 2, 2, 2, 2, 2, 2, 3, 4, 4, 2, 3, 4, 2, 2, 3, 2, 2, 2, 2, 2, 2, 3, 2, 2, 2, 2, 2, 2, 3, 2, 3, 1, 4, 4, 2, 4, 2, 2, 6, 4, 3, 2, 4, 3, 2, 2, 2, 1, 2, 2, 4, 4, 2, 2, 4, 4, 2, 4, 4, 2, 2, 2, 3, 4, 4, 2, 2, 4, 4, 4, 4, 4, 2, 4, 2, 2, 2, 2, 2, 3, 3, 3, 2, 4, 2, 2, 2, 2, 2, 4, 4, 4, 4, 2, 2, 3, 2, 4, 2, 3, 4, 2, 2, 3, 2, 2, 4, 3, 3, 2, 3, 3, 2, 4, 3, 4, 2, 4, 2, 4, 2, 2, 2, 4, 3, 2, 2, 2, 2, 4, 2, 2, 2, 4, 2, 2, 2, 2, 2, 2, 2, 1, 6, 2, 2, 2, 2, 2, 2, 2, 2, 2, 4, 2, 2, 2, 2, 2, 3, 3, 2, 2, 2, 2, 2, 2, 2, 2, 2, 3, 2, 3, 2, 2, 2, 2, 2, 2, 2, 2, 2, 2, 2, 2, 2, 2, 2, 2, 2, 2, 2, 2, 2, 2, 2, 3, 2, 2, 2, 0, 3, 2, 4, 2, 0, 0, 1, 6, 0, 2, 1, 0, 2, 0, 2, 1, 2, 3, 1, 0, 1, 2, 1, 1, 4, 2, 6, 0, 6, 2, 0, 2, 6, 4, 3, 0, 1, 1, 1, 1, 6, 0, 1, 2, 1, 1, 1, 1, 0, 6, 6, 6, 6, 6, 1, 1, 1, 1, 3, 4, 1, 6, 1, 2, 1, 2, 1, 6, 1, 1, 1, 3, 1, 2, 6, 2, 1, 6, 2, 2, 1, 1, 1, 6, 2, 2, 0, 1, 1, 6, 6, 1, 1, 2, 6, 1, 1, 3, 3, 0, 6, 1, 4, 6, 2, 1, 0, 0, 4, 2, 2, 2, 2, 2, 2, 2, 2, 2, 1, 4, 1, 1, 2, 2, 2, 6, 2, 2, 0, 2, 4, 2, 6, 2, 2, 2, 2, 6, 6, 6, 2, 2, 2, 2, 2, 2, 0, 1, 2, 6, 6, 6, 2, 2, 2, 6, 6, 6, 2, 2, 2, 6, 6, 6, 2, 2, 1, 1, 1, 1, 1, 1, 2, 2, 2, 1, 2, 3, 2, 6, 1, 1, 1, 0, 0, 2, 6, 6, 6, 6, 6, 2, 2, 2, 2, 2, 2, 2, 2, 2, 2, 6, 6, 1, 2, 2, 2, 2, 2, 2, 2, 6, 6, 6, 0, 0, 1, 2, 1, 0, 6, 6, 3, 2, 2, 4, 2, 2, 2, 6, 3, 4, 3, 6, 1, 1, 6, 6, 6, 2, 3, 2, 4, 2, 2, 3, 3, 4, 1, 3, 3, 6, 3, 3, 1, 1, 2, 3, 2, 6, 3, 3, 1, 2, 3, 2, 2, 4, 3, 0, 2, 2, 3, 2, 2, 2, 3, 2, 6, 2, 2, 2, 3, 3, 3, 1, 2, 3, 4, 2, 2, 2, 2, 2, 2, 2, 0, 2, 2, 2, 3, 3, 2, 3, 2, 2, 3, 3, 2, 3, 0, 1, 0, 2, 2, 3, 1, 2, 2, 2, 2, 4, 3, 2, 3, 3, 2, 1, 3, 3, 3, 3, 6, 2, 2, 1, 2, 2, 3, 3, 0, 2, 3, 3, 2, 3, 3, 3, 3, 2, 2, 2, 3, 3, 3, 2, 2, 3, 4, 6, 2, 2, 2, 2, 3, 4, 2, 2, 2, 1, 2, 6, 6, 2, 1, 2, 6, 6, 2, 4, 1, 2, 6, 2, 3, 3, 6, 6, 6, 2, 6, 0, 0, 0, 1, 1, 1, 0, 1, 0, 0, 0, 0, 0, 0, 1, 0, 3, 0, 0, 0, 1, 1, 0, 0, 1, 0, 0, 0, 0, 6, 0, 0, 0, 1, 0, 0, 1, 1, 0, 1, 0, 0, 1, 0, 1, 0, 0, 0, 1, 0, 0, 0, 0, 0, 0, 0, 0, 1, 0, 0, 1, 1, 6, 6, 2, 0, 2, 2, 6, 0, 0, 6, 2, 0, 1, 1, 2, 2, 3, 0, 6, 3, 0, 2, 0, 1, 2, 6, 2, 1, 2, 2, 6, 2, 6, 6, 2, 0, 6, 1, 2, 2, 0, 2, 3, 1, 2, 6, 6, 2, 1, 1, 2, 2, 6, 0, 6, 2, 2, 6, 6, 0, 2, 6, 2, 2, 6, 2, 0, 6, 6, 2, 2, 2, 2, 2, 2, 2, 2, 2, 6, 2, 2, 0, 2, 6, 6, 2, 2, 1, 6, 6, 6, 2, 2, 2, 6, 2, 6, 6, 6, 0, 2, 2, 2, 2, 2, 2, 1, 2, 2, 2, 2, 2, 6, 2, 2, 2, 2, 1, 2, 0, 2, 2, 2, 6, 1, 0, 0, 0, 1, 0, 0, 0, 0, 0, 0, 0, 0, 0, 0, 0, 0, 0, 0, 0, 0, 0, 0, 0, 0, 0, 0, 0, 0, 0, 0, 0, 0, 0, 0, 0, 0, 0, 0, 0, 0, 0, 0, 0, 0, 0, 0, 0, 0, 3, 0, 0, 0, 0, 0, 0, 0, 0, 0, 0])
me_sphere_004.materials.append(mat_material)
me_sphere_004.materials.append(mat_material_006)
me_sphere_004.materials.append(mat_material_000)
me_sphere_004.materials.append(mat_material_012)
me_sphere_004.materials.append(mat_material_013)
me_sphere_004.materials.append(mat_material_007)
me_sphere_004.materials.append(mat_material_002)
me_sphere_004.use_remesh_preserve_volume = False
me_sphere_004.use_remesh_preserve_attributes = False
me_sphere_004.use_mirror_vertex_groups = False
me_sphere_004.update()

# ---- objects
ob_sphere_000 = bpy.data.objects.new('Sphere.000', me_sphere_004)

# ---- transforms, parenting, visibility, modifiers, constraints
ob_sphere_000.location = (-1.521, -26.27, -3.569)
ob_sphere_000.rotation_euler = (0.0, -0.0, 2.564)
ob_sphere_000.scale = (12.29, 12.29, 4.587)
ob_sphere_000.lineart.crease_threshold = 0.0

# ---- collection membership
col_collection_1.objects.link(ob_sphere_000)

# ---- scene / render settings (as saved in the file)
scene.frame_start = 1; scene.frame_end = 250; scene.frame_set(1)
scene.render.engine = 'BLENDER_EEVEE_NEXT'
scene.render.resolution_percentage = 50
scene.render.dither_intensity = 0.0
scene.cycles.use_denoising = False
scene.cycles.samples = 128
scene.cycles.sampling_pattern = 'TABULATED_SOBOL'
scene.cycles.use_adaptive_sampling = False
scene.cycles.use_light_tree = False
scene.cycles.blur_glossy = 0.0
scene.cycles.sample_clamp_indirect = 0.0
scene.view_settings.view_transform = 'Standard'
bpy.context.view_layer.update()

# ---- added for rendering (the .blend has no active camera and no usable light): camera, sun
cam_auto = bpy.data.cameras.new('AutoCamera')
cam_auto.lens = 50.0
cam_auto.sensor_width = 36.0
cam_auto.clip_end = 2045.39
ob_auto_camera = bpy.data.objects.new('AutoCamera', cam_auto)
scene.collection.objects.link(ob_auto_camera)
ob_auto_camera.location = (115.101, -162.472, 78.6075)
ob_auto_camera.rotation_euler = (1.09748, -7.21219e-08, 0.694738)
scene.camera = ob_auto_camera
light_auto_sun = bpy.data.lights.new('AutoSun', 'SUN')
light_auto_sun.energy = 3.0
light_auto_sun.angle = 0.0523599
ob_auto_sun = bpy.data.objects.new('AutoSun', light_auto_sun)
scene.collection.objects.link(ob_auto_sun)
ob_auto_sun.rotation_euler = (0.872665, 0.174533, 0.523599)
bpy.context.view_layer.update()
